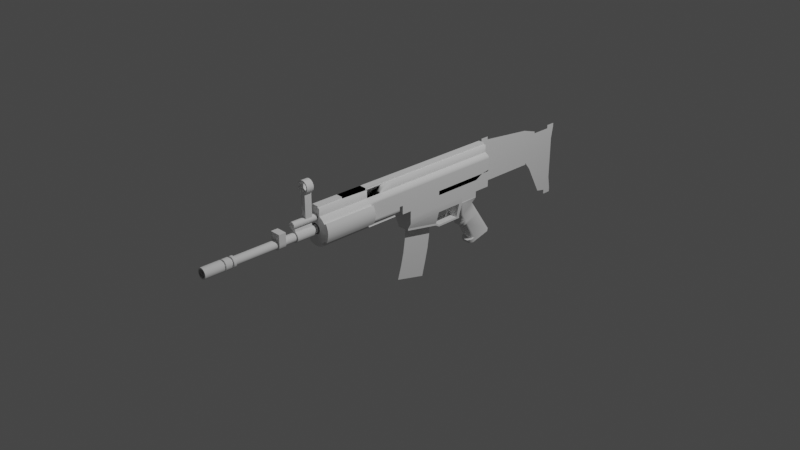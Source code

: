 # Source: FNScar-l.blend  (saved by Blender 2.81.16; exported with 4.5.12 LTS)
import bpy
from mathutils import Matrix  # noqa: F401  (used for matrix-valued properties, if any)

bpy.ops.wm.read_factory_settings(use_empty=True)
scene = bpy.context.scene
scene.name = 'Scene'

# ---- collections
col_collection = bpy.data.collections.new('Collection'); scene.collection.children.link(col_collection)

# ---- node groups
ng_auto_smooth = bpy.data.node_groups.new('Auto Smooth', 'GeometryNodeTree')
_s = ng_auto_smooth.interface.new_socket(name='Geometry', in_out='OUTPUT', socket_type='NodeSocketGeometry')
_s = ng_auto_smooth.interface.new_socket(name='Geometry', in_out='INPUT', socket_type='NodeSocketGeometry')
_s = ng_auto_smooth.interface.new_socket(name='Angle', in_out='INPUT', socket_type='NodeSocketFloat')
_s.subtype = 'ANGLE'
_s.min_value = 0.0
_s.max_value = 3.142
ng_auto_smooth.is_modifier = True
_N = ng_auto_smooth.nodes; _L = ng_auto_smooth.links
n0 = _N.new('NodeGroupOutput'); n0.name = 'Group Output'; n0.location = (480, -100)
n1 = _N.new('NodeGroupInput'); n1.name = 'Group Input'; n1.location = (-420, -300)
n2 = _N.new('NodeGroupInput'); n2.name = 'Group Input.001'; n2.location = (-60, -100)
n3 = _N.new('GeometryNodeSetShadeSmooth'); n3.name = 'Set Shade Smooth'; n3.location = (120, -100)
n3.domain = 'EDGE'
n4 = _N.new('GeometryNodeSetShadeSmooth'); n4.name = 'Set Shade Smooth.001'; n4.location = (300, -100)
n5 = _N.new('GeometryNodeInputMeshEdgeAngle'); n5.name = 'Edge Angle'; n5.location = (-420, -220)
n6 = _N.new('GeometryNodeInputEdgeSmooth'); n6.name = 'Is Edge Smooth'; n6.location = (-60, -160)
n7 = _N.new('GeometryNodeInputShadeSmooth'); n7.name = 'Is Face Smooth'; n7.location = (-240, -340)
n8 = _N.new('FunctionNodeBooleanMath'); n8.name = 'Boolean Math'; n8.location = (-60, -220)
n9 = _N.new('FunctionNodeCompare'); n9.name = 'Compare'; n9.location = (-240, -180)
n9.operation = 'LESS_EQUAL'
_L.new(n5.outputs[0], n9.inputs[0])
_L.new(n4.outputs[0], n0.inputs[0])
_L.new(n1.outputs[1], n9.inputs[1])
_L.new(n9.outputs[0], n8.inputs[0])
_L.new(n7.outputs[0], n8.inputs[1])
_L.new(n2.outputs[0], n3.inputs[0])
_L.new(n6.outputs[0], n3.inputs[1])
_L.new(n3.outputs[0], n4.inputs[0])
_L.new(n8.outputs[0], n3.inputs[2])
n0.is_active_output = True

# ---- world
world_world = bpy.data.worlds.new('World'); scene.world = world_world
world_world.use_nodes = True; world_world.node_tree.nodes.clear()
_N = world_world.node_tree.nodes; _L = world_world.node_tree.links
n0 = _N.new('ShaderNodeOutputWorld'); n0.name = 'World Output'; n0.location = (300, 300)
n1 = _N.new('ShaderNodeBackground'); n1.name = 'Background'; n1.location = (10, 300)
n1.inputs[0].default_value = (0.05088, 0.05088, 0.05088, 1.0)
_L.new(n1.outputs[0], n0.inputs[0])
n0.is_active_output = True
world_world.color = (0.05088, 0.05088, 0.05088)
world_world.use_sun_shadow = False
world_world.sun_shadow_jitter_overblur = 0.0

# ---- cameras
cam_camera = bpy.data.cameras.new('Camera')
cam_camera.clip_end = 100.0
cam_camera.ortho_scale = 7.314

# ---- lights
light_light = bpy.data.lights.new('Light', 'POINT')
light_light.transmission_factor = 0.0
light_light.energy = 1000.0
light_light.shadow_soft_size = 0.1
light_light.shadow_maximum_resolution = 0.006
light_light.use_absolute_resolution = True

# ---- meshes
me_plane = bpy.data.meshes.new('Plane')
me_plane.from_pydata([(-0.2043, -1.08, 9.093e-08), (-0.5061, 1.198, -3.729e-08), (-0.1043, -0.09571, 8.338e-08), (-0.2043, 0.05612, 9.093e-08), (-0.02186, 1.198, 7.715e-08), (-0.2043, 1.013, 9.093e-08), (-0.2043, 0.4588, 9.093e-08), (-0.2043, 0.7619, 9.093e-08), (-0.2043, 0.8031, 9.093e-08), (-0.1043, -0.1453, 8.338e-08), (-0.0783, -1.08, 8.141e-08), (-0.0783, -0.4839, 8.141e-08), (-0.3472, -0.4839, 0.1104), (-0.2152, -1.139, 1.426e-08), (-0.2152, -1.083, 1.426e-08), (-0.2001, -1.139, 1.246e-08), (-0.3209, -1.139, 2.687e-08), (-0.2152, -1.339, 1.426e-08), (-0.2001, -1.339, 1.246e-08), (-0.3058, -1.478, 2.507e-08), (-0.2152, -1.478, 1.426e-08), (-0.2012, -1.478, 1.26e-08), (-0.3058, -1.556, 2.507e-08), (-0.2152, -1.556, 1.426e-08), (-0.2012, -1.556, 1.26e-08), (-0.3058, -2.031, 2.507e-08), (-0.2152, -2.031, 1.426e-08), (-0.2022, -2.031, 1.272e-08), (-0.3058, -2.057, 2.507e-08), (-0.2152, -2.057, 1.426e-08), (-0.3188, -2.057, 2.661e-08), (-0.2022, -2.057, 1.272e-08), (-0.3058, -2.078, 2.507e-08), (-0.2152, -2.078, 1.426e-08), (-0.3188, -2.078, 2.661e-08), (-0.2022, -2.078, 1.272e-08), (-0.3058, -2.142, 2.507e-08), (-0.2152, -2.142, 1.426e-08), (-0.2022, -2.142, 1.272e-08), (-0.3058, -2.158, 2.507e-08), (-0.2152, -2.158, 1.426e-08), (-0.2022, -2.158, 1.272e-08), (-0.3188, -2.245, 2.661e-08), (-0.2022, -2.245, 1.272e-08), (-0.3058, -2.366, 2.507e-08), (-0.2152, -2.366, 1.426e-08), (-0.3188, -2.366, 2.661e-08), (-0.2022, -2.366, 1.272e-08), (-0.3777, -1.478, 3.111e-08), (-0.3777, -1.556, 3.111e-08), (-0.2001, -1.217, 1.246e-08), (-0.3482, -1.139, 2.893e-08), (-0.3482, -1.339, 2.893e-08), (-0.3482, -1.084, 2.893e-08), (-0.3482, -1.362, 2.893e-08), (-0.5061, 1.291, -3.729e-08), (-0.02186, 1.291, 7.715e-08), (-0.5387, 1.198, -3.483e-08), (-0.5387, 1.291, -3.483e-08), (-0.2043, 1.198, 9.093e-08), (-0.3824, 2.07, -4.663e-08), (-0.02186, 1.936, 7.715e-08), (-0.2257, 1.198, 2.899e-08), (-0.2257, 1.291, 2.899e-08), (-0.2213, 1.99, 2.866e-08), (-0.2213, 2.038, 2.866e-08), (-0.439, 1.896, -4.235e-08), (-0.03987, 1.198, 7.289e-08), (-0.03987, 1.291, 7.289e-08), (-0.03949, 1.94, 7.286e-08), (0.05168, 2.01, 6.598e-08), (-0.4704, 1.198, -2.885e-08), (-0.4704, 1.291, -2.885e-08), (-0.3619, 2.066, -3.704e-08), (-0.4113, 1.908, -3.331e-08), (-0.2213, 2.288, 2.866e-08), (0.3968, 2.288, 3.992e-08), (-0.3619, 2.288, -3.704e-08), (0.3744, 2.18, 4.161e-08), (-0.2213, 2.18, 2.866e-08), (-0.3619, 2.18, -3.704e-08), (-0.3619, 2.388, -3.704e-08), (0.3968, 2.388, 3.992e-08), (-0.2213, 2.364, 2.866e-08), (-0.4019, 2.288, -3.402e-08), (-0.4019, 2.388, -3.402e-08), (0.4468, 2.288, 3.615e-08), (0.4468, 2.388, 3.615e-08), (-0.08149, 1.198, 6.306e-08), (-0.08149, 1.291, 6.306e-08), (-0.08023, 1.952, 6.296e-08), (-0.009475, 2.016, 5.762e-08), (0.2584, 2.288, 3.74e-08), (0.241, 2.18, 3.871e-08), (0.2584, 2.364, 3.74e-08), (0.2343, 0.8347, 0.0), (0.5371, 1.303, 0.0), (0.6066, 1.041, 0.0), (0.4909, 1.271, 0.0), (0.5665, 1.019, 0.0), (0.1896, 1.068, 0.0), (0.3045, 0.8737, 0.0), (0.3648, 0.9071, 0.0), (0.2589, 1.115, 0.0), (0.2284, 1.094, 0.0), (0.5677, 1.016, 0.0733), (0.6087, 1.039, 0.0733), (0.1376, 0.08513, 6.511e-08), (0.2036, 0.4348, 6.013e-08), (0.2645, 0.08011, 5.553e-08), (0.3305, 0.4298, 5.055e-08), (0.4102, 0.06001, 4.453e-08), (0.4762, 0.4097, 3.955e-08), (0.5559, 0.02734, 3.353e-08), (0.6219, 0.3771, 2.854e-08), (0.7029, -0.01537, 2.243e-08), (0.789, 0.3356, 1.593e-08), (0.0411, 0.6039, 7.24e-08), (0.0411, 0.7128, 7.24e-08), (0.07337, 0.6554, 6.996e-08), (0.07337, 0.7067, 6.996e-08), (0.1187, 0.6862, 6.653e-08), (0.1187, 0.7107, 6.653e-08), (0.1658, 0.6806, 6.298e-08), (0.1658, 0.7025, 6.298e-08), (0.2023, 0.6619, 6.023e-08), (0.2027, 0.681, 6.019e-08), (-0.2186, -1.139, 0.01734), (-0.2186, -1.083, 0.01734), (-0.2047, -1.139, 0.02313), (-0.2186, -1.339, 0.01734), (-0.2047, -1.339, 0.02313), (-0.2186, -1.478, 0.01734), (-0.2057, -1.478, 0.02269), (-0.2186, -1.556, 0.01734), (-0.2057, -1.556, 0.02269), (-0.2186, -2.031, 0.01734), (-0.2067, -2.031, 0.0223), (-0.2186, -2.057, 0.01734), (-0.2067, -2.057, 0.0223), (-0.2186, -2.078, 0.01734), (-0.2067, -2.078, 0.0223), (-0.2186, -2.142, 0.01734), (-0.2067, -2.142, 0.0223), (-0.2186, -2.158, 0.01734), (-0.2067, -2.158, 0.0223), (-0.2067, -2.245, 0.0223), (-0.2186, -2.366, 0.01734), (-0.2067, -2.366, 0.0223), (-0.2047, -1.217, 0.02313), (-0.2284, -1.139, 0.03204), (-0.2284, -1.083, 0.03204), (-0.2178, -1.139, 0.04273), (-0.2284, -1.339, 0.03204), (-0.2178, -1.339, 0.04273), (-0.2284, -1.478, 0.03204), (-0.2186, -1.478, 0.04193), (-0.2284, -1.556, 0.03204), (-0.2186, -1.556, 0.04193), (-0.2284, -2.031, 0.03204), (-0.2193, -2.031, 0.04121), (-0.2284, -2.057, 0.03204), (-0.2193, -2.057, 0.04121), (-0.2284, -2.078, 0.03204), (-0.2193, -2.078, 0.04121), (-0.2284, -2.142, 0.03204), (-0.2193, -2.142, 0.04121), (-0.2284, -2.158, 0.03204), (-0.2193, -2.158, 0.04121), (-0.2193, -2.245, 0.04121), (-0.2284, -2.366, 0.03204), (-0.2193, -2.366, 0.04121), (-0.2178, -1.217, 0.04273), (-0.2432, -1.139, 0.04187), (-0.2432, -1.083, 0.04187), (-0.2374, -1.139, 0.05583), (-0.2432, -1.339, 0.04187), (-0.2374, -1.339, 0.05583), (-0.2432, -1.478, 0.04187), (-0.2378, -1.478, 0.05479), (-0.2432, -1.556, 0.04187), (-0.2378, -1.556, 0.05479), (-0.2432, -2.031, 0.04187), (-0.2382, -2.031, 0.05384), (-0.2432, -2.057, 0.04187), (-0.2382, -2.057, 0.05384), (-0.2432, -2.078, 0.04187), (-0.2382, -2.078, 0.05384), (-0.2432, -2.142, 0.04187), (-0.2382, -2.142, 0.05384), (-0.2432, -2.158, 0.04187), (-0.2382, -2.158, 0.05384), (-0.2382, -2.245, 0.05384), (-0.2432, -2.366, 0.04187), (-0.2382, -2.366, 0.05384), (-0.2374, -1.217, 0.05583), (-0.2605, -1.139, 0.04532), (-0.2605, -1.083, 0.04532), (-0.2605, -1.139, 0.06043), (-0.2605, -1.339, 0.04532), (-0.2605, -1.339, 0.06043), (-0.2605, -1.478, 0.04532), (-0.2605, -1.478, 0.0593), (-0.2605, -1.556, 0.04532), (-0.2605, -1.556, 0.0593), (-0.2605, -2.031, 0.04532), (-0.2605, -2.031, 0.05828), (-0.2605, -2.057, 0.04532), (-0.2605, -2.057, 0.05828), (-0.2605, -2.078, 0.04532), (-0.2605, -2.078, 0.05828), (-0.2605, -2.142, 0.04532), (-0.2605, -2.142, 0.05828), (-0.2605, -2.158, 0.04532), (-0.2605, -2.158, 0.05828), (-0.2605, -2.245, 0.05828), (-0.2605, -2.366, 0.04532), (-0.2605, -2.366, 0.05828), (-0.2605, -1.217, 0.06043), (-0.2778, -1.139, 0.04187), (-0.2778, -1.083, 0.04187), (-0.2836, -1.139, 0.05583), (-0.2778, -1.339, 0.04187), (-0.2836, -1.339, 0.05583), (-0.2778, -1.478, 0.04187), (-0.2802, -1.478, 0.0593), (-0.2778, -1.556, 0.04187), (-0.2802, -1.556, 0.0593), (-0.2778, -2.031, 0.04187), (-0.2828, -2.031, 0.05384), (-0.2778, -2.057, 0.04187), (-0.2828, -2.057, 0.05384), (-0.2778, -2.078, 0.04187), (-0.2828, -2.078, 0.05384), (-0.2778, -2.142, 0.04187), (-0.2828, -2.142, 0.05384), (-0.2778, -2.158, 0.04187), (-0.2828, -2.158, 0.05384), (-0.2828, -2.245, 0.05384), (-0.2778, -2.366, 0.04187), (-0.2828, -2.366, 0.05384), (-0.2836, -1.217, 0.05583), (-0.2925, -1.139, 0.03204), (-0.2925, -1.083, 0.03204), (-0.3032, -1.139, 0.04273), (-0.2925, -1.339, 0.03204), (-0.3032, -1.339, 0.04273), (-0.2925, -1.478, 0.03204), (-0.3024, -1.478, 0.04193), (-0.2925, -1.556, 0.03204), (-0.3024, -1.556, 0.04193), (-0.2925, -2.031, 0.03204), (-0.3017, -2.031, 0.04121), (-0.2925, -2.057, 0.03204), (-0.3017, -2.057, 0.04121), (-0.2925, -2.078, 0.03204), (-0.3017, -2.078, 0.04121), (-0.2925, -2.142, 0.03204), (-0.3017, -2.142, 0.04121), (-0.2925, -2.158, 0.03204), (-0.3017, -2.158, 0.04121), (-0.3017, -2.245, 0.04121), (-0.2925, -2.366, 0.03204), (-0.3017, -2.366, 0.04121), (-0.3032, -1.217, 0.04273), (-0.3024, -1.139, 0.01734), (-0.3024, -1.083, 0.01734), (-0.3163, -1.139, 0.02313), (-0.3024, -1.339, 0.01734), (-0.3163, -1.339, 0.02313), (-0.3024, -1.478, 0.01734), (-0.3153, -1.478, 0.02269), (-0.3024, -1.556, 0.01734), (-0.3153, -1.556, 0.02269), (-0.3024, -2.031, 0.01734), (-0.3143, -2.031, 0.0223), (-0.3024, -2.057, 0.01734), (-0.3143, -2.057, 0.0223), (-0.3024, -2.078, 0.01734), (-0.3143, -2.078, 0.0223), (-0.3024, -2.142, 0.01734), (-0.3143, -2.142, 0.0223), (-0.3024, -2.158, 0.01734), (-0.3143, -2.158, 0.0223), (-0.3143, -2.245, 0.0223), (-0.3024, -2.366, 0.01734), (-0.3143, -2.366, 0.0223), (-0.3163, -1.217, 0.02313), (-0.3058, -1.139, -1.49e-08), (-0.3058, -1.083, -7.451e-09), (-0.3058, -1.339, -1.49e-08), (-0.3209, -1.339, -7.451e-09), (-0.3198, -1.478, 0.0), (-0.3198, -1.556, 1.49e-08), (-0.3188, -2.031, -2.98e-08), (-0.3188, -2.142, -2.235e-08), (-0.3188, -2.158, -2.235e-08), (-0.3777, -1.478, 0.0593), (-0.3777, -1.556, 0.0593), (-0.3777, -1.556, 0.01482), (-0.3777, -1.556, 0.02965), (-0.3777, -1.478, 0.01482), (-0.3777, -1.478, 0.02965), (-0.3511, -1.139, 0.01419), (-0.3511, -1.339, 0.01419), (-0.3511, -1.217, 0.01419), (-0.3511, -1.084, 0.01419), (-0.3511, -1.362, 0.01419), (-0.3591, -1.139, 0.02622), (-0.3591, -1.339, 0.02622), (-0.3591, -1.217, 0.02622), (-0.3591, -1.084, 0.02622), (-0.3591, -1.362, 0.02622), (-0.3711, -1.139, 0.03426), (-0.3711, -1.339, 0.03426), (-0.3711, -1.217, 0.03426), (-0.3711, -1.084, 0.03426), (-0.3711, -1.362, 0.03426), (-0.3853, -1.139, 0.03708), (-0.3853, -1.339, 0.03708), (-0.3853, -1.217, 0.03708), (-0.3853, -1.084, 0.03708), (-0.3853, -1.362, 0.03708), (-0.3995, -1.139, 0.03426), (-0.3995, -1.339, 0.03426), (-0.3995, -1.217, 0.03426), (-0.3995, -1.084, 0.03426), (-0.3995, -1.362, 0.03426), (-0.3853, -1.362, -4.47e-08), (-0.4115, -1.139, 0.02622), (-0.4115, -1.339, 0.02622), (-0.4115, -1.217, 0.02622), (-0.4115, -1.084, 0.02622), (-0.4115, -1.362, 0.02622), (-0.4196, -1.139, 0.01419), (-0.4196, -1.339, 0.01419), (-0.4196, -1.217, 0.01419), (-0.4196, -1.084, 0.01419), (-0.4196, -1.362, 0.01419), (-0.4224, -1.139, -2.98e-08), (-0.4224, -1.339, -8.941e-08), (-0.4224, -1.217, -2.98e-08), (-0.4224, -1.084, -2.98e-08), (-0.4224, -1.362, -8.941e-08), (-0.4865, -1.139, 0.02622), (-0.4865, -1.217, 0.02622), (-0.4865, -1.139, 0.0), (-0.4865, -1.217, 0.0), (-0.4865, -1.139, 0.01311), (-0.4865, -1.217, 0.01311), (-0.5653, -1.139, 0.02622), (-0.5653, -1.139, 0.01311), (-0.5653, -1.217, 0.02622), (-0.5653, -1.139, 0.0), (-0.5653, -1.217, 0.0), (-0.5653, -1.217, 0.01311), (-0.663, -1.139, 5.269e-08), (-0.663, -1.139, 0.02622), (-0.663, -1.139, 0.01311), (-0.663, -1.217, 0.02622), (-0.663, -1.217, 0.0), (-0.663, -1.217, 0.01311), (-0.6681, -1.139, 0.02597), (-0.6681, -1.217, 0.02597), (-0.6828, -1.139, 0.04798), (-0.6828, -1.217, 0.04798), (-0.7049, -1.139, 0.06269), (-0.7049, -1.217, 0.06269), (-0.7308, -1.139, 0.06786), (-0.7308, -1.217, 0.06786), (-0.7568, -1.139, 0.06269), (-0.7568, -1.217, 0.06269), (-0.7788, -1.139, 0.04798), (-0.7788, -1.217, 0.04798), (-0.7935, -1.139, 0.02597), (-0.7935, -1.217, 0.02597), (-0.7987, -1.139, -1.49e-07), (-0.7987, -1.217, -1.49e-07), (-0.6655, -1.139, 0.01298), (-0.6655, -1.217, 0.01298), (-0.6765, -1.217, 5.372e-08), (-0.6765, -1.139, 5.372e-08), (-0.6807, -1.217, 0.02077), (-0.6807, -1.139, 0.02077), (-0.6924, -1.217, 0.03839), (-0.6924, -1.139, 0.03839), (-0.71, -1.217, 0.05015), (-0.71, -1.139, 0.05015), (-0.7308, -1.217, 0.05428), (-0.7308, -1.139, 0.05428), (-0.7516, -1.217, 0.05015), (-0.7516, -1.139, 0.05015), (-0.7692, -1.217, 0.03839), (-0.7692, -1.139, 0.03839), (-0.781, -1.217, 0.02077), (-0.781, -1.139, 0.02077), (-0.7851, -1.217, -1.073e-07), (-0.7851, -1.139, -1.073e-07), (-0.6786, -1.217, 0.01039), (-0.6786, -1.139, 0.01039), (-0.2054, -1.08, 0.01095), (-0.0818, -1.08, 0.03554), (-0.0818, -0.4839, 0.03554), (-0.2086, -1.08, 0.02149), (-0.291, -0.4839, 0.1531), (-0.09216, -1.08, 0.06972), (-0.09216, -0.4839, 0.06972), (-0.2138, -1.08, 0.03119), (-0.4048, -0.4839, 0.05976), (-0.109, -1.08, 0.1012), (-0.109, -0.4839, 0.1012), (-0.2208, -1.08, 0.0397), (-0.2293, -1.08, 0.04669), (-0.1737, -0.4839, 0.1298), (-0.1593, -1.08, 0.1515), (-0.1593, -0.4839, 0.1515), (-0.239, -1.08, 0.05187), (-0.1908, -1.08, 0.1683), (-0.1908, -0.4839, 0.1683), (-0.2495, -1.08, 0.05507), (-0.2249, -1.08, 0.1787), (-0.2249, -0.4839, 0.1787), (-0.2605, -1.08, 0.05615), (-0.3709, -0.4839, 0.1104), (-0.2605, -1.08, 0.1822), (-0.2605, -0.4839, 0.1822), (-0.2714, -1.08, 0.05507), (-0.291, -1.08, 0.1531), (-0.296, -1.08, 0.1787), (-0.296, -0.4839, 0.1787), (-0.282, -1.08, 0.05187), (-0.3903, -0.4839, 0.08675), (-0.3302, -1.08, 0.1683), (-0.3302, -0.4839, 0.1683), (-0.2917, -1.08, 0.04669), (-0.3472, -1.08, 0.1298), (-0.3617, -1.08, 0.1515), (-0.3617, -0.4839, 0.1515), (-0.3002, -1.08, 0.0397), (-0.3202, -0.4839, 0.1443), (-0.3072, -1.08, 0.03119), (-0.2007, -0.4839, 0.1443), (-0.4876, -0.1453, 0.03769), (-0.4876, -1.08, 0.03769), (-0.3124, -1.08, 0.02149), (-0.4876, -1.08, 0.05976), (-0.4876, -0.1453, 0.05976), (-0.3156, -1.08, 0.01095), (-0.4136, -1.08, 0.03046), (-0.4876, -0.09571, 0.05976), (-0.4876, -0.4839, 0.05976), (-0.3166, -1.08, -4.843e-08), (-0.1307, -0.4839, 0.08675), (-0.0783, -0.1453, 8.141e-08), (-0.0818, -0.1453, 0.03554), (-0.09216, -0.1453, 0.06972), (-0.109, -0.1453, 0.1012), (-0.1073, -0.09571, 0.03046), (-0.1073, -0.1453, 0.03046), (-0.1162, -0.09571, 0.05976), (-0.1162, -0.1453, 0.05976), (-0.1307, -0.09571, 0.08675), (-0.1307, -0.1453, 0.08675), (-0.1501, -0.09571, 0.1104), (-0.1501, -0.1453, 0.1104), (-0.1737, -0.09571, 0.1104), (-0.1737, -0.1453, 0.1104), (-0.5061, 1.198, 0.0), (-0.2007, -0.09571, 0.1104), (-0.2007, -0.1453, 0.1104), (-0.5061, 1.198, 0.03769), (-0.23, -0.09571, 0.1104), (-0.23, -0.1453, 0.1104), (-0.4876, 1.198, 0.03769), (-0.2605, -0.09571, 0.1104), (-0.2605, -0.1453, 0.1104), (-0.4048, 1.198, 0.05976), (-0.291, -0.09571, 0.1104), (-0.291, -0.1453, 0.1104), (-0.3903, 1.198, 0.08675), (-0.3202, -0.09571, 0.1104), (-0.3202, -0.1453, 0.1104), (-0.3709, 1.198, 0.1104), (-0.3472, -0.09571, 0.1104), (-0.3472, -0.1453, 0.1104), (-0.3472, 1.198, 0.1104), (-0.3709, -0.09571, 0.1104), (-0.3709, -0.1453, 0.1104), (-0.3202, 1.198, 0.1104), (-0.3903, -0.09571, 0.08675), (-0.3903, -0.1453, 0.08675), (-0.291, 1.198, 0.1104), (-0.4048, -0.09571, 0.05976), (-0.4048, -0.1453, 0.05976), (-0.2605, 1.198, 0.1104), (-0.23, 1.198, 0.1104), (-0.4876, 1.198, 0.05976), (-0.1043, -1.08, 8.338e-08), (-0.1073, -1.08, 0.03046), (-0.1162, -1.08, 0.05976), (-0.1307, -1.08, 0.08675), (-0.1501, -1.08, 0.1104), (-0.1737, -1.08, 0.1298), (-0.2007, -1.08, 0.1443), (-0.23, -1.08, 0.1531), (-0.2605, -1.08, 0.1561), (-0.1501, -0.4839, 0.1104), (-0.3202, -1.08, 0.1443), (-0.3709, -1.08, 0.1104), (-0.3903, -1.08, 0.08675), (-0.4048, -1.08, 0.05976), (-0.4166, -1.08, -1.863e-08), (-0.2007, -0.4839, 0.1104), (-0.23, -0.4839, 0.1104), (-0.23, -0.4839, 0.1531), (-0.291, -0.4839, 0.1104), (-0.3202, -0.4839, 0.1104), (-0.2605, -0.4839, 0.1104), (-0.2605, -0.4839, 0.1561), (-0.3472, -0.4839, 0.1298), (-0.1737, -0.4839, 0.1104), (-0.4876, -0.09571, 0.03769), (-0.4876, -0.4839, 0.03769), (-0.5061, -0.1453, 0.03769), (-0.5061, -1.08, 0.03769), (-0.5061, -0.09571, 0.03769), (-0.5061, -0.4839, 0.03769), (-0.5061, -0.1453, 0.0), (-0.5061, -1.08, 0.0), (-0.5061, -0.09571, 0.0), (-0.5061, -0.4839, 0.0), (-0.2043, 1.013, 0.0), (-0.2043, 1.198, 0.0), (-0.5061, 0.05612, 0.03769), (-0.1043, 1.198, 0.0), (-0.2007, -0.05434, 0.0), (-0.1043, -0.05434, 0.0), (-0.2043, 0.05612, 0.0), (-0.1043, 0.05612, 0.0), (-0.02186, 1.013, 0.0), (-0.02186, 1.198, 0.0), (-0.02186, 0.05612, 0.0), (-0.2043, 0.8031, 0.0), (-0.4876, 0.05612, 0.03769), (-0.5061, 0.05612, 0.0), (0.0411, 0.8031, 0.0), (0.0411, 1.013, 0.0), (0.0411, 0.05612, 0.0), (-0.2043, 0.4588, 0.0), (-0.3903, 0.05612, 0.08675), (-0.4048, 0.05612, 0.05976), (0.0411, 0.4588, 0.0), (-0.2043, 0.7619, 0.0), (-0.3709, 0.05612, 0.1104), (-0.4876, 0.05612, 0.05976), (0.0411, 0.7619, 0.0), (0.2122, 0.7619, 0.0), (0.108, 0.05612, 0.0), (0.184, 0.4588, 0.0), (0.1301, 0.05612, 0.0), (0.2061, 0.4588, 0.0), (0.2122, 0.8031, 0.0), (0.2343, 0.7619, 0.0), (0.2343, 0.8031, 0.0), (0.2343, 0.502, 0.0), (0.2122, 0.502, 0.0), (0.0511, 1.013, 0.0), (0.1089, 1.013, 0.0), (0.2343, 0.8131, 0.0), (-0.2007, 1.013, 0.1104), (-0.2007, 1.198, 0.1104), (-0.1043, 1.013, 0.1104), (-0.1043, 1.198, 0.1104), (-0.2007, -0.05434, 0.1104), (-0.1043, -0.05434, 0.1104), (-0.2007, 0.05612, 0.1104), (-0.1043, 0.05612, 0.1104), (-0.02186, 1.013, 0.1104), (-0.02186, 1.198, 0.1104), (-0.02186, 0.05612, 0.1104), (-0.2007, 0.8031, 0.1104), (-0.1043, 0.8031, 0.1104), (-0.02186, 0.8031, 0.1104), (0.0411, 0.8031, 0.1104), (0.0411, 1.013, 0.1104), (0.0411, 0.05612, 0.1104), (-0.2007, 0.4588, 0.1104), (-0.1043, 0.4588, 0.1104), (-0.02186, 0.4588, 0.1104), (0.0411, 0.4588, 0.1104), (-0.2007, 0.7619, 0.1104), (-0.1043, 0.7619, 0.1104), (-0.02186, 0.7619, 0.1104), (0.0411, 0.7619, 0.1104), (0.2122, 0.7619, 0.0733), (0.108, 0.05612, 0.0733), (0.184, 0.4588, 0.0733), (0.1301, 0.05612, 0.0733), (0.2061, 0.4588, 0.0733), (0.2122, 0.8031, 0.0733), (0.2343, 0.7619, 0.0733), (0.2343, 0.8031, 0.0733), (0.2343, 0.502, 0.0733), (0.2122, 0.502, 0.0733), (0.0511, 1.013, 0.1104), (0.0511, 0.8131, 0.1104), (0.1089, 1.013, 0.04108), (0.2343, 0.8131, 0.0733), (-0.23, 0.05612, 0.1104), (-0.291, 0.05612, 0.1104), (-0.2605, 0.05612, 0.1104), (-0.3472, 0.05612, 0.1104), (-0.3202, 0.05612, 0.1104), (-0.4876, 0.4588, 0.05976), (-0.3709, 0.4588, 0.1104), (-0.4048, 0.4588, 0.05976), (-0.4876, 0.4588, 0.03769), (-0.23, 0.4588, 0.1104), (-0.291, 0.4588, 0.1104), (-0.3472, 0.4588, 0.1104), (-0.3903, 0.4588, 0.08675), (-0.5061, 0.4588, 0.0), (-0.5061, 0.4588, 0.03769), (-0.2605, 0.4588, 0.1104), (-0.3202, 0.4588, 0.1104), (-0.4876, 0.7619, 0.05976), (-0.3709, 0.7619, 0.1104), (-0.4048, 0.7619, 0.05976), (-0.4876, 0.7619, 0.03769), (-0.23, 0.7619, 0.1104), (-0.291, 0.7619, 0.1104), (-0.3472, 0.7619, 0.1104), (-0.3903, 0.7619, 0.08675), (-0.5061, 0.7619, 0.0), (-0.5061, 0.7619, 0.03769), (-0.2605, 0.7619, 0.1104), (-0.3202, 0.7619, 0.1104), (-0.4876, 0.8031, 0.05976), (-0.3709, 0.8031, 0.1104), (-0.4048, 0.8031, 0.05976), (-0.4876, 0.8031, 0.03769), (-0.23, 0.8031, 0.1104), (-0.291, 0.8031, 0.1104), (-0.3472, 0.8031, 0.1104), (-0.3903, 0.8031, 0.08675), (-0.5061, 0.8031, 0.0), (-0.5061, 0.8031, 0.03769), (-0.2605, 0.8031, 0.1104), (-0.3202, 0.8031, 0.1104), (-0.4876, 1.013, 0.05976), (-0.3709, 1.013, 0.1104), (-0.4048, 1.013, 0.05976), (-0.4876, 1.013, 0.03769), (-0.23, 1.013, 0.1104), (-0.291, 1.013, 0.1104), (-0.3472, 1.013, 0.1104), (-0.3903, 1.013, 0.08675), (-0.5061, 1.013, 0.0), (-0.5061, 1.013, 0.03769), (-0.2605, 1.013, 0.1104), (-0.3202, 1.013, 0.1104), (-0.3903, -0.05434, 0.08675), (-0.5061, -0.05434, 0.0), (-0.5061, -0.05434, 0.03769), (-0.2605, -0.05434, 0.1104), (-0.3202, -0.05434, 0.1104), (-0.4876, -0.05434, 0.05976), (-0.3709, -0.05434, 0.1104), (-0.4048, -0.05434, 0.05976), (-0.4876, -0.05434, 0.03769), (-0.23, -0.05434, 0.1104), (-0.291, -0.05434, 0.1104), (-0.3472, -0.05434, 0.1104), (-0.2007, -0.09571, 0.0), (0.2343, 0.8347, 0.0733), (0.1896, 1.068, 0.04108), (0.5665, 1.019, 0.04108), (0.6066, 1.041, 0.04108), (0.5371, 1.303, 0.04108), (0.4909, 1.271, 0.04108), (0.3648, 0.9071, 0.04108), (0.2284, 1.094, 0.04108), (0.3045, 0.8737, 0.04108), (0.2589, 1.115, 0.04108), (0.6189, 1.001, 0.04108), (0.5787, 0.9789, 0.04108), (0.5965, 1.079, 0.0), (0.5965, 1.079, 0.0733), (0.5555, 1.056, 0.0733), (0.2877, 0.902, 0.0733), (0.3493, 0.9374, 0.0733), (0.3518, 0.8845, 0.0733), (0.216, 0.8608, 0.0733), (0.5486, 1.259, 0.0), (0.5486, 1.259, 0.0733), (0.5034, 1.23, 0.0733), (0.2087, 1.035, 0.0733), (0.2765, 1.08, 0.0733), (0.2426, 1.058, 0.0733), (0.1297, 0.9835, 0.0733), (0.6189, 1.001, 0.0), (0.5787, 0.9789, 0.0), (0.3688, 0.8783, 0.0), (0.3447, 0.8589, 0.0), (0.3447, 0.8589, 0.04108), (0.3688, 0.8783, 0.04108), (0.3609, 0.8691, 0.05944), (0.3185, 0.9197, 0.0733), (0.0411, 1.013, 0.0), (0.0411, 1.013, 0.1104), (0.0411, 0.8131, 0.1104), (0.2343, 0.8031, 0.0), (0.0511, 0.8031, 0.1104), (0.2343, 0.8031, 0.0733), (0.0411, 0.8031, 0.1104), (0.0411, 0.8031, 0.0)], [(532, 59), (552, 7), (531, 5), (6, 548), (8, 542), (3, 537)], [(348, 346, 353, 351), (1, 55, 58, 57), (68, 67, 4, 56), (73, 74, 64, 65), (89, 90, 64, 63), (72, 71, 62, 63), (56, 61, 69, 68), (74, 66, 55, 72), (89, 88, 67, 68), (91, 65, 64, 90), (64, 74, 72, 63), (55, 1, 71, 72), (60, 66, 74, 73), (93, 78, 76, 92), (80, 79, 75, 77), (73, 65, 79, 80), (91, 70, 78, 93), (92, 76, 82, 94), (77, 75, 83, 81), (77, 81, 85, 84), (82, 76, 86, 87), (75, 92, 94, 83), (65, 91, 93, 79), (79, 93, 92, 75), (70, 91, 90, 69), (63, 62, 88, 89), (68, 69, 90, 89), (108, 107, 109, 110), (110, 109, 111, 112), (112, 111, 113, 114), (114, 113, 115, 116), (118, 117, 119, 120), (120, 119, 121, 122), (122, 121, 123, 124), (124, 123, 125, 126), (18, 131, 130, 17), (21, 133, 135, 24), (50, 149, 131, 18), (17, 130, 132, 20), (47, 148, 147, 45), (40, 144, 145, 41), (38, 143, 142, 37), (14, 128, 127, 13), (33, 140, 141, 35), (37, 142, 144, 40), (43, 146, 148, 47), (31, 139, 138, 29), (41, 145, 146, 43), (29, 138, 140, 33), (20, 132, 133, 21), (26, 136, 138, 29), (35, 141, 143, 38), (13, 127, 129, 15), (27, 137, 139, 31), (15, 129, 149, 50), (23, 134, 136, 26), (24, 135, 134, 23), (137, 160, 162, 139), (130, 153, 155, 132), (148, 171, 170, 147), (140, 163, 164, 141), (132, 155, 156, 133), (146, 169, 171, 148), (138, 161, 163, 140), (135, 158, 157, 134), (149, 172, 154, 131), (143, 166, 165, 142), (133, 156, 158, 135), (128, 151, 150, 127), (141, 164, 166, 143), (134, 157, 159, 136), (127, 150, 152, 129), (144, 167, 168, 145), (139, 162, 161, 138), (131, 154, 153, 130), (142, 165, 167, 144), (136, 159, 161, 138), (129, 152, 172, 149), (145, 168, 169, 146), (152, 175, 195, 172), (168, 191, 192, 169), (160, 183, 185, 162), (153, 176, 178, 155), (171, 194, 193, 170), (163, 186, 187, 164), (155, 178, 179, 156), (169, 192, 194, 171), (161, 184, 186, 163), (158, 181, 180, 157), (172, 195, 177, 154), (166, 189, 188, 165), (156, 179, 181, 158), (151, 174, 173, 150), (164, 187, 189, 166), (157, 180, 182, 159), (150, 173, 175, 152), (167, 190, 191, 168), (162, 185, 184, 161), (154, 177, 176, 153), (165, 188, 190, 167), (159, 182, 184, 161), (188, 211, 213, 190), (182, 205, 207, 184), (175, 198, 218, 195), (191, 214, 215, 192), (183, 206, 208, 185), (176, 199, 201, 178), (194, 217, 216, 193), (186, 209, 210, 187), (178, 201, 202, 179), (192, 215, 217, 194), (184, 207, 209, 186), (181, 204, 203, 180), (195, 218, 200, 177), (189, 212, 211, 188), (179, 202, 204, 181), (174, 197, 196, 173), (187, 210, 212, 189), (180, 203, 205, 182), (173, 196, 198, 175), (190, 213, 214, 191), (185, 208, 207, 184), (177, 200, 199, 176), (208, 231, 230, 207), (200, 223, 222, 199), (211, 234, 236, 213), (205, 228, 230, 207), (198, 221, 241, 218), (214, 237, 238, 215), (206, 229, 231, 208), (199, 222, 224, 201), (217, 240, 239, 216), (209, 232, 233, 210), (201, 224, 225, 202), (215, 238, 240, 217), (207, 230, 232, 209), (204, 227, 226, 203), (218, 241, 223, 200), (212, 235, 234, 211), (302, 300, 298, 297), (197, 220, 219, 196), (210, 233, 235, 212), (203, 226, 228, 205), (196, 219, 221, 198), (213, 236, 237, 214), (219, 242, 244, 221), (236, 259, 260, 237), (231, 254, 253, 230), (223, 246, 245, 222), (234, 257, 259, 236), (228, 251, 253, 230), (221, 244, 264, 241), (237, 260, 261, 238), (229, 252, 254, 231), (222, 245, 247, 224), (240, 263, 262, 239), (232, 255, 256, 233), (224, 247, 248, 225), (238, 261, 263, 240), (230, 253, 255, 232), (227, 250, 249, 226), (241, 264, 246, 223), (235, 258, 257, 234), (301, 299, 300, 302), (220, 243, 242, 219), (233, 256, 258, 235), (226, 249, 251, 228), (249, 272, 274, 251), (242, 265, 267, 244), (259, 282, 283, 260), (254, 277, 276, 253), (246, 269, 268, 245), (257, 280, 282, 259), (251, 274, 276, 253), (244, 267, 287, 264), (260, 283, 284, 261), (252, 275, 277, 254), (245, 268, 270, 247), (263, 286, 285, 262), (255, 278, 279, 256), (247, 270, 271, 248), (261, 284, 286, 263), (253, 276, 278, 255), (250, 273, 272, 249), (264, 287, 269, 246), (258, 281, 280, 257), (48, 49, 299, 301), (243, 266, 265, 242), (256, 279, 281, 258), (266, 289, 288, 265), (279, 34, 295, 281), (272, 22, 25, 274), (265, 288, 16, 267), (282, 39, 296, 283), (277, 30, 28, 276), (269, 291, 290, 268), (280, 36, 39, 282), (274, 25, 28, 276), (283, 296, 42, 284), (275, 294, 30, 277), (268, 290, 19, 270), (286, 46, 44, 285), (278, 32, 34, 279), (270, 19, 292, 271), (284, 42, 46, 286), (276, 28, 32, 278), (273, 293, 22, 272), (281, 295, 36, 280), (204, 202, 225, 227), (299, 49, 293, 273), (300, 299, 273, 250), (227, 298, 300, 250), (271, 292, 48, 301), (248, 271, 301, 302), (225, 248, 302, 297), (227, 225, 297, 298), (54, 307, 328), (53, 306, 303, 51), (307, 312, 328), (303, 308, 310, 305), (304, 309, 312, 307), (306, 311, 308, 303), (305, 310, 309, 304), (312, 317, 328), (308, 313, 315, 310), (309, 314, 317, 312), (311, 316, 313, 308), (310, 315, 314, 309), (317, 322, 328), (313, 318, 320, 315), (314, 319, 322, 317), (316, 321, 318, 313), (315, 320, 319, 314), (322, 327, 328), (318, 323, 325, 320), (319, 324, 327, 322), (321, 326, 323, 318), (320, 325, 324, 319), (327, 333, 328), (323, 329, 331, 325), (324, 330, 333, 327), (326, 332, 329, 323), (325, 331, 330, 324), (333, 338, 328), (331, 345, 349, 336), (330, 335, 338, 333), (332, 337, 334, 329), (331, 336, 335, 330), (338, 343, 328), (347, 341, 336, 349), (335, 340, 343, 338), (337, 342, 339, 334), (336, 341, 340, 335), (291, 269, 304, 52), (269, 287, 305, 304), (287, 267, 303, 305), (267, 16, 51, 303), (331, 329, 344, 345), (347, 349, 355, 354), (348, 344, 329, 334), (348, 334, 339, 346), (351, 353, 356, 358), (354, 355, 361, 360), (344, 348, 351, 350), (349, 345, 352, 355), (345, 344, 350, 352), (357, 358, 378, 362), (350, 351, 358, 357), (355, 352, 359, 361), (352, 350, 357, 359), (399, 383, 362, 378), (359, 357, 362, 363), (383, 385, 364, 362), (362, 364, 365, 363), (385, 387, 366, 364), (364, 366, 367, 365), (387, 389, 368, 366), (366, 368, 369, 367), (389, 391, 370, 368), (368, 370, 371, 369), (391, 393, 372, 370), (370, 372, 373, 371), (393, 395, 374, 372), (372, 374, 375, 373), (395, 397, 376, 374), (374, 376, 377, 375), (381, 399, 378, 356), (361, 379, 360), (359, 363, 379, 361), (358, 356, 378), (375, 377, 396, 394), (373, 375, 394, 392), (371, 373, 392, 390), (369, 371, 390, 388), (367, 369, 388, 386), (365, 367, 386, 384), (363, 365, 384, 382), (379, 363, 382, 398), (360, 379, 398, 380), (396, 397, 395, 394), (394, 395, 393, 392), (392, 393, 391, 390), (390, 391, 389, 388), (388, 389, 387, 386), (386, 387, 385, 384), (384, 385, 383, 382), (382, 383, 399, 398), (398, 399, 381, 380), (304, 307, 54, 52), (10, 497, 498, 401), (11, 10, 401, 402), (497, 0, 400, 498), (401, 498, 499, 405), (402, 401, 405, 406), (498, 400, 403, 499), (405, 499, 500, 409), (406, 405, 409, 410), (499, 403, 407, 500), (414, 502, 503, 417), (415, 414, 417, 418), (502, 412, 416, 503), (417, 503, 504, 420), (418, 417, 420, 421), (503, 416, 419, 504), (420, 504, 505, 424), (421, 420, 424, 425), (504, 419, 422, 505), (424, 505, 427, 428), (425, 424, 428, 429), (505, 422, 426, 427), (428, 427, 507, 432), (429, 428, 432, 433), (427, 426, 430, 507), (432, 507, 435, 436), (433, 432, 436, 437), (507, 430, 434, 435), (522, 443, 524, 526), (522, 442, 523, 526), (509, 440, 444, 510), (450, 445, 443, 522), (446, 449, 521, 442), (510, 444, 447, 448), (493, 492, 449, 446), (408, 493, 446, 450), (448, 447, 451, 511), (406, 410, 456, 455), (402, 406, 455, 454), (11, 402, 454, 453), (2, 9, 458, 457), (457, 458, 460, 459), (650, 656, 479, 482), (459, 460, 462, 461), (649, 651, 476, 496), (461, 462, 464, 463), (652, 649, 496, 473), (463, 464, 466, 465), (653, 659, 494, 495), (465, 466, 469, 468), (654, 660, 488, 491), (468, 469, 472, 471), (655, 650, 482, 485), (471, 472, 475, 474), (656, 651, 476, 479), (474, 475, 478, 477), (657, 658, 470, 467), (477, 478, 481, 480), (658, 652, 473, 470), (480, 481, 484, 483), (569, 653, 495, 570), (483, 484, 487, 486), (659, 654, 491, 494), (486, 487, 490, 489), (660, 655, 485, 488), (489, 490, 493, 492), (528, 524, 448, 511), (510, 448, 443, 445), (506, 452, 500, 501), (431, 423, 508, 509), (423, 519, 435, 508), (413, 506, 501, 502), (408, 431, 509, 510), (493, 490, 431, 408), (484, 481, 516, 12), (475, 472, 513, 517), (466, 464, 506, 520), (487, 484, 12, 423), (478, 475, 517, 515), (469, 466, 520, 512), (490, 487, 423, 431), (481, 478, 515, 516), (472, 469, 512, 513), (464, 462, 452, 506), (523, 525, 529, 527), (442, 521, 525, 523), (450, 446, 442, 522), (408, 510, 445, 450), (433, 437, 519, 439), (429, 433, 439, 404), (425, 429, 404, 518), (421, 425, 518, 514), (418, 421, 514, 441), (415, 418, 441, 413), (413, 502, 414, 415), (435, 519, 437, 436), (500, 452, 410, 409), (410, 452, 462, 456), (455, 456, 462, 460), (454, 455, 460, 458), (453, 454, 458, 9), (411, 501, 500, 407), (412, 502, 501, 411), (435, 434, 438, 508), (440, 509, 508, 438), (526, 524, 528, 530), (526, 523, 527, 530), (423, 12, 519), (12, 516, 439, 519), (516, 515, 404, 439), (515, 517, 518, 404), (517, 513, 514, 518), (513, 512, 441, 514), (512, 520, 413, 441), (413, 520, 506), (536, 538, 576, 574), (568, 95, 674, 607), (546, 539, 577, 584), (567, 566, 604, 606), (534, 532, 570, 572), (541, 547, 585, 579), (535, 536, 574, 573), (545, 546, 584, 583), (551, 555, 593, 589), (565, 558, 596, 603), (560, 564, 602, 598), (556, 565, 603, 594), (564, 562, 600, 602), (557, 559, 597, 595), (563, 561, 599, 601), (575, 573, 574, 576), (586, 575, 576, 587), (587, 576, 579, 588), (572, 571, 577, 578), (570, 569, 571, 572), (588, 579, 585, 589), (592, 588, 589, 593), (591, 587, 588, 592), (590, 586, 587, 591), (580, 590, 591, 581), (581, 591, 592, 582), (582, 592, 593, 583), (589, 585, 595, 596), (596, 595, 597, 598), (577, 582, 583, 584), (571, 581, 582, 577), (569, 580, 581, 571), (583, 593, 594, 599), (599, 594, 600, 601), (602, 600, 594, 603), (598, 602, 603, 596), (604, 699, 606), (555, 556, 594, 593), (561, 545, 583, 599), (539, 540, 578, 577), (547, 557, 595, 585), (562, 563, 601, 600), (538, 541, 579, 576), (558, 551, 589, 596), (540, 534, 572, 578), (559, 560, 598, 597), (665, 672, 611, 612), (664, 671, 609, 610), (573, 670, 608, 575), (663, 669, 543, 533), (662, 663, 533, 544), (661, 668, 550, 549), (672, 667, 553, 611), (671, 665, 612, 609), (670, 664, 610, 608), (669, 666, 554, 543), (666, 668, 550, 554), (667, 661, 549, 553), (612, 611, 619, 624), (610, 609, 618, 623), (575, 608, 617, 586), (533, 543, 616, 622), (544, 533, 622, 621), (549, 550, 615, 620), (611, 553, 614, 619), (609, 612, 624, 618), (608, 610, 623, 617), (543, 554, 613, 616), (554, 550, 615, 613), (553, 549, 620, 614), (624, 619, 631, 636), (623, 618, 630, 635), (586, 617, 629, 590), (622, 616, 628, 634), (621, 622, 634, 633), (620, 615, 627, 632), (619, 614, 626, 631), (618, 624, 636, 630), (617, 623, 635, 629), (616, 613, 625, 628), (613, 615, 627, 625), (614, 620, 632, 626), (636, 631, 643, 648), (635, 630, 642, 647), (590, 629, 641, 580), (634, 628, 640, 646), (633, 634, 646, 645), (632, 627, 639, 644), (631, 626, 638, 643), (630, 636, 648, 642), (629, 635, 647, 641), (628, 625, 637, 640), (625, 627, 639, 637), (626, 632, 644, 638), (648, 643, 655, 660), (647, 642, 654, 659), (580, 641, 653, 569), (646, 640, 652, 658), (645, 646, 658, 657), (644, 639, 651, 656), (643, 638, 650, 655), (642, 648, 660, 654), (641, 647, 659, 653), (640, 637, 649, 652), (637, 639, 651, 649), (638, 644, 656, 650), (486, 489, 661, 667), (449, 492, 668, 666), (521, 449, 666, 669), (471, 474, 664, 670), (477, 480, 665, 671), (483, 486, 667, 672), (489, 492, 668, 661), (529, 525, 663, 662), (525, 521, 669, 663), (468, 471, 670, 573), (474, 477, 671, 664), (480, 483, 672, 665), (2, 457, 459, 461, 463, 465, 468, 673), (673, 468, 573, 535), (448, 524, 443), (689, 692, 674, 682), (97, 677, 684, 700), (688, 690, 680, 676), (691, 689, 682, 704, 706), (677, 687, 106, 684), (690, 691, 706, 705, 680), (104, 100, 675, 681), (100, 567, 606, 675), (95, 101, 682, 674), (688, 676, 685, 105), (693, 96, 678, 694), (106, 105, 685, 684), (101, 703, 704, 682), (685, 701, 700, 684), (98, 103, 683, 679), (96, 98, 679, 678), (102, 99, 676, 680), (103, 104, 681, 683), (97, 686, 687, 677), (697, 698, 707, 690), (695, 697, 690, 688), (698, 696, 689, 707), (694, 695, 688, 687), (696, 699, 692, 689), (675, 606, 699, 696), (678, 679, 695, 694), (681, 675, 696, 698), (679, 683, 697, 695), (683, 681, 698, 697), (686, 693, 694, 687), (699, 605, 692), (605, 699, 604), (692, 605, 607, 674), (687, 688, 105, 106), (676, 99, 701, 685), (704, 705, 706), (702, 705, 704, 703), (702, 102, 680, 705), (707, 689, 691), (690, 707, 691), (605, 604, 709, 710), (566, 708, 709, 604), (605, 710, 714, 712), (607, 713, 711, 568), (607, 605, 712, 713), (712, 714, 715, 711, 713), (708, 715, 714, 710, 709)])
me_plane.polygons.foreach_set('use_smooth', [0, 0, 0, 0, 0, 0, 0, 0, 0, 0, 0, 0, 0, 0, 0, 0, 0, 0, 0, 0, 0, 0, 0, 0, 0, 0, 0, 0, 0, 0, 0, 0, 0, 0, 0, 0, 1, 1, 1, 0, 0, 0, 1, 0, 1, 1, 0, 1, 1, 0, 0, 1, 0, 1, 1, 1, 0, 1, 1, 0, 0, 0, 1, 1, 0, 1, 0, 1, 1, 1, 1, 0, 0, 0, 0, 1, 0, 1, 1, 1, 1, 1, 1, 0, 0, 0, 1, 1, 0, 1, 0, 1, 1, 1, 1, 0, 0, 0, 0, 1, 0, 1, 0, 1, 1, 1, 1, 0, 0, 0, 1, 1, 0, 1, 0, 1, 1, 1, 1, 0, 0, 0, 0, 0, 0, 1, 0, 1, 1, 1, 1, 0, 0, 0, 1, 1, 0, 1, 0, 0, 1, 1, 1, 0, 0, 0, 0, 0, 0, 1, 0, 1, 1, 1, 1, 0, 0, 0, 1, 1, 0, 1, 0, 0, 1, 1, 1, 1, 0, 0, 0, 0, 1, 0, 1, 1, 1, 1, 0, 0, 0, 1, 1, 0, 1, 0, 0, 1, 1, 1, 1, 1, 0, 0, 0, 0, 1, 0, 1, 1, 1, 0, 0, 0, 1, 1, 0, 0, 1, 0, 0, 0, 0, 0, 0, 1, 0, 1, 0, 1, 1, 1, 1, 0, 1, 1, 1, 1, 0, 1, 1, 1, 1, 0, 1, 1, 1, 1, 0, 1, 1, 1, 1, 0, 0, 1, 1, 1, 0, 0, 1, 1, 1, 0, 1, 1, 0, 1, 0, 0, 0, 0, 0, 0, 0, 1, 0, 0, 0, 1, 0, 1, 0, 1, 0, 1, 0, 1, 0, 1, 0, 1, 0, 1, 0, 1, 0, 0, 0, 0, 0, 0, 0, 0, 0, 0, 0, 0, 0, 1, 1, 1, 1, 1, 1, 1, 1, 1, 1, 0, 1, 0, 0, 1, 0, 0, 1, 0, 0, 1, 0, 0, 1, 0, 0, 1, 0, 0, 1, 0, 0, 1, 0, 0, 1, 0, 1, 1, 0, 1, 1, 0, 1, 1, 0, 1, 1, 1, 1, 1, 1, 1, 1, 1, 1, 1, 1, 1, 1, 1, 1, 1, 1, 1, 1, 1, 1, 1, 1, 1, 1, 1, 1, 1, 0, 0, 1, 1, 1, 1, 1, 1, 1, 1, 1, 1, 1, 1, 1, 1, 1, 1, 1, 1, 1, 1, 0, 0, 0, 0, 0, 0, 1, 1, 1, 1, 0, 0, 0, 0, 0, 0, 0, 1, 1, 0, 0, 0, 0, 0, 0, 0, 0, 1, 1, 1, 1, 0, 1, 1, 0, 0, 0, 0, 0, 0, 1, 0, 0, 0, 0, 0, 1, 1, 1, 1, 1, 1, 1, 1, 1, 0, 0, 1, 1, 1, 1, 0, 0, 1, 0, 0, 1, 1, 0, 1, 0, 0, 1, 1, 1, 1, 1, 1, 1, 1, 1, 1, 1, 1, 1, 1, 1, 1, 1, 1, 1, 1, 1, 1, 1, 1, 1, 1, 1, 1, 1, 1, 1, 1, 1, 1, 1, 1, 1, 1, 1, 1, 1, 1, 1, 1, 1, 1, 1, 1, 1, 1, 1, 1, 1, 1, 1, 1, 1, 1, 1, 1, 1, 1, 1, 1, 1, 1, 1, 1, 1, 1, 1, 1, 1, 0, 0, 0, 1, 1, 1, 1, 1, 1, 1, 1, 1, 1, 1, 1, 1, 1, 1, 1, 1, 1, 1, 1, 1, 1, 1, 1, 1, 1, 1, 1, 1, 1, 1, 1, 1, 1, 1, 1, 1, 1, 1, 1, 1, 1, 1, 1, 1, 1, 1])
_k = set([(96, 678), (99, 676), (105, 685), (105, 688), (106, 684), (106, 687), (267, 287), (269, 287), (303, 305), (304, 305), (329, 331), (362, 363), (408, 493), (408, 510), (409, 410), (410, 456), (413, 502), (414, 415), (435, 519), (436, 437), (442, 521), (442, 522), (443, 448), (443, 522), (448, 524), (452, 500), (470, 658), (473, 652), (476, 651), (492, 493), (492, 668), (521, 669), (523, 525), (523, 526), (524, 526), (525, 663), (533, 622), (533, 663), (543, 616), (543, 669), (550, 615), (550, 668), (573, 574), (574, 576), (576, 579), (579, 585), (585, 595), (595, 597), (615, 627), (616, 628), (622, 634), (627, 639), (628, 640), (634, 646), (639, 651), (640, 652), (646, 658), (676, 688), (678, 694), (684, 700), (685, 701), (687, 694)])
me_plane.attributes.new('sharp_edge', 'BOOLEAN', 'EDGE').data.foreach_set('value', [ (min(e.vertices), max(e.vertices)) in _k for e in me_plane.edges])
_uv = me_plane.uv_layers.new(name='UVMap')
_uv.uv.foreach_set('vector', [0.0, 0.0, 0.0, 0.0, 0.0, 0.0, 0.0, 0.0, 0.0, 1.0, 0.0, 1.0, 0.0, 1.0, 0.0, 1.0, 0.0, 0.0372, 0.0, 0.0372, 0.0, 0.0, 0.0, 0.0, 0.0, 0.0, 0.0, 0.2003, 0.0, 0.0, 0.0, 0.0, 0.0, 0.1231, 0.0, 0.0, 0.0, 0.0, 0.0, 0.4209, 0.0, 0.9263, 0.0, 0.9263, 0.0, 0.4209, 0.0, 0.4209, 0.0, 0.0, 0.0, 0.0, 0.0, 0.0, 0.0, 0.0372, 0.0, 0.2003, 0.0, 0.2296, 0.0, 1.0, 0.0, 0.9263, 0.0, 0.1231, 0.0, 0.1231, 0.0, 0.0372, 0.0, 0.0372, 0.0, 0.0, 0.0, 0.0, 0.0, 0.0, 0.0, 0.0, 0.0, 0.0, 0.0, 0.2003, 0.0, 0.9263, 0.0, 0.4209, 0.0, 1.0, 0.0, 1.0, 0.0, 0.9263, 0.0, 0.9263, 0.0, 0.0, 0.0, 0.2296, 0.0, 0.2003, 0.0, 0.0, 0.0, 0.0, 0.0, 0.0, 0.0, 0.0, 0.0, 0.0, 0.0, 0.0, 0.0, 0.0, 0.0, 0.0, 0.0, 0.0, 0.0, 0.0, 0.0, 0.0, 0.0, 0.0, 0.0, 0.0, 0.0, 0.0, 0.0, 0.0, 0.0, 0.0, 0.0, 0.0, 0.0, 0.0, 0.0, 0.0, 0.0, 0.0, 0.0, 0.0, 0.0, 0.0, 0.0, 0.0, 0.0, 0.0, 0.0, 0.0, 0.0, 0.0, 0.0, 0.0, 0.0, 0.0, 0.0, 0.0, 0.0, 0.0, 0.0, 0.0, 0.0, 0.0, 0.0, 0.0, 0.0, 0.0, 0.0, 0.0, 0.0, 0.0, 0.0, 0.0, 0.0, 0.0, 0.0, 0.0, 0.0, 0.0, 0.0, 0.0, 0.0, 0.0, 0.0, 0.0, 0.0, 0.0, 0.0, 0.0, 0.0, 0.0, 0.0, 0.0, 0.0, 0.0, 0.0, 0.0, 0.0, 0.4209, 0.0, 0.4209, 0.0, 0.1231, 0.0, 0.1231, 0.0, 0.0372, 0.0, 0.0, 0.0, 0.0, 0.0, 0.1231, 0.0, 0.0, 0.0, 0.0, 0.0, 0.0, 0.0, 0.0, 0.0, 0.0, 0.0, 0.0, 0.0, 0.0, 0.0, 0.0, 0.0, 0.0, 0.0, 0.0, 0.0, 0.0, 0.0, 0.0, 0.0, 0.0, 0.0, 0.0, 0.0, 0.0, 0.0, 0.0, 0.0, 0.0, 0.0, 0.0, 0.0, 0.0, 0.0, 0.0, 0.0, 0.0, 0.0, 0.0, 0.0, 0.0, 0.0, 0.0, 0.0, 0.0, 0.0, 0.0, 0.0, 0.0, 0.0, 0.0, 0.0, 0.0, 0.0, 0.0, 0.0, 0.0, 0.0, 0.0, 0.0, 0.0, 0.0, 0.0, 0.0, 0.0, 0.0, 0.0, 0.0, 0.0, 0.0, 0.0, 0.0, 0.0, 0.0, 0.0, 0.0, 0.0, 0.0, 0.0, 0.0, 0.0, 0.0, 0.0, 1.0, 0.0, 1.0, 0.0, 1.0, 0.0, 1.0, 0.0, 0.0, 0.0, 0.0, 0.0, 0.0, 0.0, 0.0, 0.0, 0.0, 0.0, 0.0, 0.0, 0.0, 0.0, 0.0, 0.0, 0.0, 0.0, 0.0, 0.0, 0.0, 0.0, 0.0, 0.0, 1.0, 1.0, 1.0, 1.0, 1.0, 0.0, 1.0, 0.0, 0.0, 0.0, 0.0, 0.0, 0.0, 0.0, 0.0, 0.0, 1.0, 0.0, 1.0, 0.0, 1.0, 0.0, 1.0, 0.0, 0.0, 0.0, 0.0, 0.0, 0.0, 0.0, 0.0, 0.0, 0.0, 0.0, 0.0, 0.0, 0.0, 0.0, 0.0, 0.0, 0.0, 0.0, 0.0, 0.0, 0.0, 0.0, 0.0, 0.0, 1.0, 0.0, 1.0, 0.0, 1.0, 0.0, 1.0, 0.0, 0.0, 0.0, 0.0, 0.0, 0.0, 0.0, 0.0, 0.0, 0.0, 0.0, 0.0, 0.0, 0.0, 0.0, 0.0, 0.0, 0.0, 0.0, 0.0, 0.0, 0.0, 0.0, 0.0, 0.0, 0.0, 0.0, 0.0, 0.0, 0.0, 0.0, 0.0, 0.0, 0.0, 0.0, 0.0, 0.0, 0.0, 0.0, 0.0, 0.0, 0.0, 0.0, 0.0, 0.0, 0.0, 0.0, 0.0, 0.0, 1.0, 0.0, 1.0, 0.0, 1.0, 0.0, 1.0, 0.0, 0.0, 0.0, 0.0, 0.0, 0.0, 0.0, 0.0, 0.0, 0.0, 0.0, 0.0, 0.0, 0.0, 0.0, 0.0, 0.0, 1.0, 0.0, 1.0, 0.0, 1.0, 0.0, 1.0, 0.0, 0.0, 0.0, 0.0, 0.0, 0.0, 0.0, 0.0, 0.0, 0.0, 0.0, 0.0, 0.0, 0.0, 0.0, 0.0, 0.0, 0.0, 0.0, 0.0, 0.0, 0.0, 0.0, 0.0, 0.0, 0.0, 0.0, 0.0, 0.0, 0.0, 0.0, 0.0, 0.0, 1.0, 0.0, 1.0, 0.0, 1.0, 0.0, 1.0, 0.0, 0.0, 0.0, 0.0, 0.0, 0.0, 0.0, 0.0, 0.0, 0.0, 0.0, 0.0, 0.0, 0.0, 0.0, 0.0, 0.0, 0.0, 0.0, 0.0, 0.0, 0.0, 0.0, 0.0, 0.0, 0.0, 0.0, 0.0, 0.0, 0.0, 0.0, 0.0, 0.0, 1.0, 1.0, 1.0, 1.0, 1.0, 0.0, 1.0, 0.0, 0.0, 0.0, 0.0, 0.0, 0.0, 0.0, 0.0, 0.0, 1.0, 0.0, 1.0, 0.0, 1.0, 0.0, 1.0, 0.0, 0.0, 0.0, 0.0, 0.0, 0.0, 0.0, 0.0, 0.0, 0.0, 0.0, 0.0, 0.0, 0.0, 0.0, 0.0, 0.0, 0.0, 0.0, 0.0, 0.0, 0.0, 0.0, 0.0, 0.0, 0.0, 0.0, 0.0, 0.0, 0.0, 0.0, 0.0, 0.0, 1.0, 0.0, 1.0, 0.0, 1.0, 0.0, 1.0, 0.0, 0.0, 0.0, 0.0, 0.0, 0.0, 0.0, 0.0, 0.0, 0.0, 0.0, 0.0, 0.0, 0.0, 0.0, 0.0, 0.0, 0.0, 0.0, 0.0, 0.0, 0.0, 0.0, 0.0, 0.0, 0.0, 0.0, 0.0, 0.0, 0.0, 0.0, 0.0, 0.0, 0.0, 0.0, 0.0, 0.0, 0.0, 0.0, 0.0, 0.0, 0.0, 0.0, 0.0, 0.0, 0.0, 0.0, 0.0, 0.0, 1.0, 0.0, 1.0, 0.0, 1.0, 0.0, 1.0, 0.0, 0.0, 0.0, 0.0, 0.0, 0.0, 0.0, 0.0, 0.0, 0.0, 0.0, 0.0, 0.0, 0.0, 0.0, 0.0, 0.0, 0.0, 0.0, 0.0, 0.0, 0.0, 0.0, 0.0, 0.0, 0.0, 0.0, 0.0, 0.0, 0.0, 0.0, 0.0, 0.0, 1.0, 0.0, 1.0, 0.0, 1.0, 0.0, 1.0, 0.0, 0.0, 0.0, 0.0, 0.0, 0.0, 0.0, 0.0, 0.0, 0.0, 0.0, 0.0, 0.0, 0.0, 0.0, 0.0, 0.0, 0.0, 0.0, 0.0, 0.0, 0.0, 0.0, 0.0, 0.0, 0.0, 0.0, 0.0, 0.0, 0.0, 0.0, 0.0, 0.0, 1.0, 1.0, 1.0, 1.0, 1.0, 0.0, 1.0, 0.0, 0.0, 0.0, 0.0, 0.0, 0.0, 0.0, 0.0, 0.0, 1.0, 0.0, 1.0, 0.0, 1.0, 0.0, 1.0, 0.0, 0.0, 0.0, 0.0, 0.0, 0.0, 0.0, 0.0, 0.0, 0.0, 0.0, 0.0, 0.0, 0.0, 0.0, 0.0, 0.0, 0.0, 0.0, 0.0, 0.0, 0.0, 0.0, 0.0, 0.0, 0.0, 0.0, 0.0, 0.0, 0.0, 0.0, 0.0, 0.0, 1.0, 0.0, 1.0, 0.0, 1.0, 0.0, 1.0, 0.0, 0.0, 0.0, 0.0, 0.0, 0.0, 0.0, 0.0, 0.0, 1.0, 0.0, 1.0, 0.0, 1.0, 0.0, 1.0, 0.0, 0.0, 0.0, 0.0, 0.0, 0.0, 0.0, 0.0, 0.0, 0.0, 0.0, 0.0, 0.0, 0.0, 0.0, 0.0, 0.0, 0.0, 0.0, 0.0, 0.0, 0.0, 0.0, 0.0, 0.0, 0.0, 0.0, 0.0, 0.0, 0.0, 0.0, 0.0, 0.0, 1.0, 0.0, 1.0, 0.0, 1.0, 0.0, 1.0, 0.0, 0.0, 0.0, 0.0, 0.0, 0.0, 0.0, 0.0, 0.0, 0.0, 0.0, 0.0, 0.0, 0.0, 0.0, 0.0, 0.0, 0.0, 0.0, 0.0, 0.0, 0.0, 0.0, 0.0, 0.0, 0.0, 0.0, 0.0, 0.0, 0.0, 0.0, 0.0, 0.0, 1.0, 0.0, 1.0, 0.0, 1.0, 0.0, 1.0, 0.0, 0.0, 0.0, 0.0, 0.0, 0.0, 0.0, 0.0, 0.0, 0.0, 0.0, 0.0, 0.0, 0.0, 0.0, 0.0, 0.0, 0.0, 0.0, 0.0, 0.0, 0.0, 0.0, 0.0, 0.0, 0.0, 0.0, 0.0, 0.0, 0.0, 0.0, 0.0, 0.0, 1.0, 1.0, 1.0, 1.0, 1.0, 0.0, 1.0, 0.0, 0.0, 0.0, 0.0, 0.0, 0.0, 0.0, 0.0, 0.0, 1.0, 0.0, 1.0, 0.0, 1.0, 0.0, 1.0, 0.0, 0.0, 0.0, 0.0, 0.0, 0.0, 0.0, 0.0, 0.0, 0.0, 0.0, 0.0, 0.0, 0.0, 0.0, 0.0, 0.0, 0.0, 0.0, 0.0, 0.0, 0.0, 0.0, 0.0, 0.0, 0.0, 0.0, 0.0, 0.0, 0.0, 0.0, 0.0, 0.0, 0.0, 0.0, 0.0, 0.0, 0.0, 0.0, 0.0, 0.0, 0.0, 0.0, 0.0, 0.0, 0.0, 0.0, 0.0, 0.0, 1.0, 0.0, 1.0, 0.0, 1.0, 0.0, 1.0, 0.0, 0.0, 0.0, 0.0, 0.0, 0.0, 0.0, 0.0, 0.0, 0.0, 0.0, 0.0, 0.0, 0.0, 0.0, 0.0, 0.0, 0.0, 0.0, 0.0, 0.0, 0.0, 0.0, 0.0, 0.0, 0.0, 0.0, 0.0, 0.0, 0.0, 0.0, 0.0, 0.0, 1.0, 0.0, 1.0, 0.0, 1.0, 0.0, 1.0, 0.0, 0.0, 0.0, 0.0, 0.0, 0.0, 0.0, 0.0, 0.0, 0.0, 0.0, 0.0, 0.0, 0.0, 0.0, 0.0, 0.0, 0.0, 0.0, 0.0, 0.0, 0.0, 0.0, 0.0, 0.0, 0.0, 0.0, 0.0, 0.0, 0.0, 0.0, 0.0, 0.0, 1.0, 0.0, 1.0, 0.0, 1.0, 0.0, 1.0, 0.0, 0.0, 0.0, 0.0, 0.0, 0.0, 0.0, 0.0, 0.0, 0.0, 0.0, 0.0, 0.0, 0.0, 0.0, 0.0, 0.0, 0.0, 0.0, 0.0, 0.0, 0.0, 0.0, 0.0, 0.0, 0.0, 0.0, 0.0, 0.0, 0.0, 0.0, 0.0, 0.0, 1.0, 1.0, 1.0, 1.0, 1.0, 0.0, 1.0, 0.0, 0.0, 0.0, 0.0, 0.0, 0.0, 0.0, 0.0, 0.0, 1.0, 0.0, 1.0, 0.0, 1.0, 0.0, 1.0, 0.0, 0.0, 0.0, 0.0, 0.0, 0.0, 0.0, 0.0, 0.0, 0.0, 0.0, 0.0, 0.0, 0.0, 0.0, 0.0, 0.0, 0.0, 0.0, 0.0, 0.0, 0.0, 0.0, 0.0, 0.0, 0.0, 0.0, 0.0, 0.0, 0.0, 0.0, 0.0, 0.0, 0.0, 0.0, 0.0, 0.0, 0.0, 0.0, 0.0, 0.0, 0.0, 0.0, 0.0, 0.0, 0.0, 0.0, 0.0, 0.0, 1.0, 0.0, 1.0, 0.0, 1.0, 0.0, 1.0, 0.0, 0.0, 0.0, 0.0, 0.0, 0.0, 0.0, 0.0, 0.0, 0.0, 0.0, 0.0, 0.0, 0.0, 0.0, 0.0, 0.0, 0.0, 0.0, 0.0, 0.0, 0.0, 0.0, 0.0, 0.0, 0.0, 0.0, 0.0, 0.0, 0.0, 0.0, 0.0, 0.0, 1.0, 0.0, 1.0, 0.0, 1.0, 0.0, 1.0, 0.0, 0.0, 0.0, 0.0, 0.0, 0.0, 0.0, 0.0, 0.0, 0.0, 0.0, 0.0, 0.0, 0.0, 0.0, 0.0, 0.0, 0.0, 0.0, 0.0, 0.0, 0.0, 0.0, 0.0, 0.0, 0.0, 0.0, 0.0, 0.0, 0.0, 0.0, 0.0, 0.0, 1.0, 0.0, 1.0, 0.0, 1.0, 0.0, 1.0, 0.0, 0.0, 0.0, 0.0, 0.0, 0.0, 0.0, 0.0, 0.0, 0.0, 0.0, 0.0, 0.0, 0.0, 0.0, 0.0, 0.0, 0.0, 0.0, 0.0, 0.0, 0.0, 0.0, 0.0, 0.0, 0.0, 0.0, 0.0, 0.0, 0.0, 0.0, 0.0, 0.0, 1.0, 1.0, 1.0, 1.0, 1.0, 0.0, 1.0, 0.0, 0.0, 0.0, 0.0, 0.0, 0.0, 0.0, 0.0, 0.0, 1.0, 0.0, 1.0, 0.0, 1.0, 0.0, 1.0, 0.0, 1.0, 0.0, 1.0, 0.0, 1.0, 0.0, 1.0, 0.0, 0.0, 0.0, 0.0, 0.0, 0.0, 0.0, 0.0, 0.0, 0.0, 0.0, 0.0, 0.0, 0.0, 0.0, 0.0, 0.0, 0.0, 0.0, 0.0, 0.0, 0.0, 0.0, 0.0, 0.0, 0.0, 0.0, 0.0, 0.0, 0.0, 0.0, 0.0, 0.0, 1.0, 0.0, 1.0, 0.0, 1.0, 0.0, 1.0, 0.0, 0.0, 0.0, 0.0, 0.0, 0.0, 0.0, 0.0, 0.0, 0.0, 0.0, 0.0, 0.0, 0.0, 0.0, 0.0, 0.0, 0.0, 0.0, 0.0, 0.0, 0.0, 0.0, 0.0, 0.0, 0.0, 0.0, 0.0, 0.0, 0.0, 0.0, 0.0, 0.0, 1.0, 0.0, 1.0, 0.0, 1.0, 0.0, 1.0, 0.0, 0.0, 0.0, 0.0, 0.0, 0.0, 0.0, 0.0, 0.0, 0.0, 0.0, 0.0, 0.0, 0.0, 0.0, 0.0, 0.0, 0.0, 0.0, 0.0, 0.0, 0.0, 0.0, 0.0, 0.0, 0.0, 0.0, 0.0, 0.0, 0.0, 0.0, 0.0, 0.0, 1.0, 0.0, 1.0, 0.0, 1.0, 0.0, 1.0, 0.0, 0.0, 0.0, 0.0, 0.0, 0.0, 0.0, 0.0, 0.0, 0.0, 0.0, 0.0, 0.0, 0.0, 0.0, 0.0, 0.0, 0.0, 0.0, 0.0, 0.0, 0.0, 0.0, 0.0, 0.0, 0.0, 0.0, 0.0, 0.0, 0.0, 0.0, 0.0, 0.0, 1.0, 1.0, 1.0, 1.0, 1.0, 0.0, 1.0, 0.0, 0.0, 0.0, 0.0, 0.0, 0.0, 0.0, 0.0, 0.0, 1.0, 1.0, 1.0, 1.0, 1.0, 0.0, 1.0, 0.0, 0.0, 0.0, 0.0, 0.0, 0.0, 0.0, 0.0, 0.0, 1.0, 0.0, 1.0, 0.0, 1.0, 0.0, 1.0, 0.0, 0.0, 0.0, 0.0, 0.0, 0.0, 0.0, 0.0, 0.0, 0.0, 0.0, 0.0, 0.0, 0.0, 0.0, 0.0, 0.0, 0.0, 0.0, 0.0, 0.0, 0.0, 0.0, 0.0, 0.0, 0.0, 0.0, 0.0, 0.0, 0.0, 0.0, 0.0, 0.0, 1.0, 0.0, 1.0, 0.0, 1.0, 0.0, 1.0, 0.0, 0.0, 0.0, 0.0, 0.0, 0.0, 0.0, 0.0, 0.0, 0.0, 0.0, 0.0, 0.0, 0.0, 0.0, 0.0, 0.0, 0.0, 0.0, 0.0, 0.0, 0.0, 0.0, 0.0, 0.0, 1.0, 0.0, 1.0, 0.0, 1.0, 0.0, 1.0, 0.0, 0.0, 0.0, 0.0, 0.0, 0.0, 0.0, 0.0, 0.0, 0.0, 0.0, 0.0, 0.0, 0.0, 0.0, 0.0, 0.0, 0.0, 0.0, 0.0, 0.0, 0.0, 0.0, 0.0, 0.0, 0.0, 0.0, 0.0, 0.0, 0.0, 0.0, 0.0, 0.0, 1.0, 0.0, 1.0, 0.0, 1.0, 0.0, 1.0, 0.0, 0.0, 0.0, 0.0, 0.0, 0.0, 0.0, 0.0, 0.0, 0.0, 0.0, 0.0, 0.0, 0.0, 0.0, 0.0, 0.0, 0.0, 0.0, 0.0, 0.0, 0.0, 0.0, 0.0, 0.0, 0.0, 0.0, 0.0, 0.0, 0.0, 0.0, 0.0, 0.0, 0.0, 0.0, 0.0, 0.0, 0.0, 0.0, 0.0, 0.0, 0.0, 0.0, 0.0, 0.0, 0.0, 0.0, 0.0, 0.0, 0.0, 0.0, 0.0, 0.0, 0.0, 0.0, 0.0, 0.0, 0.0, 0.0, 0.0, 0.0, 0.0, 0.0, 0.0, 0.0, 0.0, 0.0, 0.0, 0.0, 0.0, 0.0, 0.0, 0.0, 0.0, 0.0, 0.0, 0.0, 0.0, 0.0, 0.0, 0.0, 0.0, 0.0, 0.0, 0.0, 0.0, 0.0, 0.0, 0.0, 0.0, 0.0, 0.0, 0.0, 0.0, 0.0, 0.0, 0.0, 0.0, 0.0, 0.0, 0.0, 0.0, 0.0, 0.0, 0.0, 0.0, 0.0, 0.0, 0.0, 0.0, 0.0, 0.0, 0.0, 0.0, 0.0, 0.0, 0.0, 0.0, 0.0, 0.0, 0.0, 0.0, 0.0, 0.0, 0.0, 0.0, 0.0, 0.0, 0.0, 0.0, 0.0, 0.0, 0.0, 0.0, 0.0, 0.0, 0.0, 0.0, 0.0, 0.0, 0.0, 0.0, 0.0, 0.0, 0.0, 0.0, 0.0, 0.0, 0.0, 0.0, 0.0, 0.0, 0.0, 0.0, 0.0, 0.0, 0.0, 0.0, 0.0, 0.0, 0.0, 0.0, 0.0, 0.0, 0.0, 0.0, 0.0, 0.0, 0.0, 0.0, 0.0, 0.0, 0.0, 0.0, 0.0, 0.0, 0.0, 0.0, 0.0, 0.0, 0.0, 0.0, 0.0, 0.0, 0.0, 0.0, 0.0, 0.0, 0.0, 0.0, 0.0, 0.0, 0.0, 0.0, 0.0, 0.0, 0.0, 0.0, 0.0, 0.0, 0.0, 0.0, 0.0, 0.0, 0.0, 0.0, 0.0, 0.0, 0.0, 0.0, 0.0, 0.0, 0.0, 0.0, 0.0, 0.0, 0.0, 0.0, 0.0, 0.0, 0.0, 0.0, 0.0, 0.0, 0.0, 0.0, 0.0, 0.0, 0.0, 0.0, 0.0, 0.0, 0.0, 0.0, 0.0, 0.0, 0.0, 0.0, 0.0, 0.0, 0.0, 0.0, 0.0, 0.0, 0.0, 0.0, 0.0, 0.0, 0.0, 0.0, 0.0, 0.0, 0.0, 0.0, 0.0, 0.0, 0.0, 0.0, 0.0, 0.0, 0.0, 0.0, 0.0, 0.0, 0.0, 0.0, 0.0, 0.0, 0.0, 0.0, 0.0, 0.0, 0.0, 0.0, 0.0, 0.0, 0.0, 0.0, 0.0, 0.0, 0.0, 0.0, 0.0, 0.0, 0.0, 0.0, 0.0, 0.0, 0.0, 0.0, 0.0, 0.0, 0.0, 0.0, 0.0, 0.0, 0.0, 0.0, 0.0, 0.0, 0.0, 0.0, 0.0, 0.0, 0.0, 0.0, 0.0, 0.0, 0.0, 0.0, 0.0, 0.0, 0.0, 0.0, 0.0, 0.0, 0.0, 0.0, 0.0, 0.0, 0.0, 0.0, 0.0, 0.0, 0.0, 0.0, 0.0, 0.0, 0.0, 0.0, 0.0, 0.0, 0.0, 0.0, 0.0, 0.0, 0.0, 0.0, 0.0, 0.0, 0.0, 0.0, 0.0, 0.0, 0.0, 0.0, 0.0, 0.0, 0.0, 0.0, 0.0, 0.0, 0.0, 0.0, 0.0, 0.0, 0.0, 0.0, 0.0, 0.0, 0.0, 0.0, 0.0, 0.0, 0.0, 0.0, 0.0, 0.0, 0.0, 0.0, 0.0, 0.0, 0.0, 0.0, 0.0, 0.0, 0.0, 0.0, 0.0, 0.0, 0.0, 0.0, 0.0, 0.0, 0.0, 0.0, 0.0, 0.0, 0.0, 0.0, 0.0, 0.0, 0.0, 0.0, 0.0, 0.0, 0.0, 0.0, 0.0, 0.0, 0.0, 0.0, 0.0, 0.0, 0.0, 0.0, 0.0, 0.0, 0.0, 0.0, 0.0, 0.0, 0.0, 0.0, 0.0, 0.0, 0.0, 0.0, 0.0, 0.0, 0.0, 0.0, 0.0, 0.0, 0.0, 0.0, 0.0, 0.0, 0.0, 0.0, 0.0, 0.0, 0.0, 0.0, 0.0, 0.0, 0.0, 0.0, 0.0, 0.0, 0.0, 0.0, 0.0, 0.0, 0.0, 0.0, 0.0, 0.0, 0.0, 0.0, 0.0, 0.0, 0.0, 0.0, 0.0, 0.0, 0.0, 0.0, 0.0, 0.0, 0.0, 0.0, 0.0, 0.0, 0.0, 0.0, 0.0, 0.0, 0.0, 0.0, 0.0, 0.0, 0.0, 0.0, 0.0, 0.0, 0.0, 0.0, 0.0, 0.0, 0.0, 0.0, 0.0, 0.0, 0.0, 0.0, 0.0, 0.0, 0.0, 0.0, 0.0, 0.0, 0.0, 0.0, 0.0, 0.0, 0.0, 0.0, 0.0, 0.0, 0.0, 0.0, 0.0, 0.0, 0.0, 0.0, 0.0, 0.0, 0.0, 0.0, 0.0, 0.0, 0.0, 0.0, 0.0, 0.0, 0.0, 0.0, 0.0, 0.0, 0.0, 0.0, 0.0, 0.0, 0.0, 0.0, 0.0, 0.0, 0.0, 0.0, 0.0, 0.0, 0.0, 0.0, 0.0, 0.0, 0.0, 0.0, 0.0, 0.0, 0.0, 0.0, 0.0, 0.0, 0.0, 0.0, 0.0, 0.0, 0.0, 0.0, 0.0, 0.0, 0.0, 0.0, 0.0, 0.0, 0.0, 0.0, 0.0, 0.0, 0.0, 0.0, 0.0, 0.0, 0.0, 0.0, 0.0, 0.0, 0.0, 0.0, 0.0, 0.0, 0.0, 0.0, 0.0, 0.0, 0.0, 0.0, 0.0, 0.0, 0.0, 0.0, 0.0, 0.0, 0.0, 0.0, 0.0, 0.0, 0.0, 0.0, 0.0, 0.0, 0.0, 0.0, 0.0, 0.0, 0.0, 0.0, 0.0, 0.0, 0.0, 0.0, 0.0, 0.0, 0.0, 0.0, 0.0, 0.0, 0.0, 0.0, 0.0, 0.0, 0.0, 0.0, 0.0, 0.0, 0.0, 0.0, 0.0, 0.0, 0.0, 0.0, 0.0, 0.0, 0.0, 0.0, 0.0, 0.0, 0.0, 0.0, 0.0, 0.0, 0.0, 0.0, 0.0, 0.0, 0.0, 0.0, 0.0, 0.0, 0.0, 0.0, 0.0, 0.0, 0.0, 0.0, 0.0, 0.0, 0.0, 0.0, 0.0, 0.0, 0.0, 0.0, 0.0, 0.0, 0.0, 0.0, 0.0, 0.0, 0.0, 0.0, 0.0, 0.0, 0.0, 0.0, 0.0, 0.0, 0.0, 0.0, 0.0, 0.0, 0.0, 0.0, 0.0, 0.0, 0.0, 0.0, 0.0, 0.0, 0.0, 0.0, 0.0, 0.0, 0.0, 0.0, 0.0, 0.0, 0.0, 0.0, 0.0, 0.0, 0.0, 0.0, 0.0, 0.0, 0.0, 0.0, 0.0, 0.0, 0.0, 0.0, 0.0, 0.0, 0.0, 0.0, 0.0, 0.0, 0.0, 0.0, 0.0, 0.0, 0.0, 0.0, 0.0, 0.0, 0.0, 0.0, 0.0, 0.0, 0.0, 0.0, 0.0, 0.0, 0.0, 0.0, 0.0, 0.0, 0.0, 0.0, 0.0, 0.0, 0.0, 0.0, 0.0, 0.0, 0.0, 0.0, 0.0, 0.0, 0.0, 0.0, 0.0, 0.0, 0.0, 0.0, 0.0, 0.0, 0.0, 0.0, 0.0, 0.0, 0.0, 0.0, 0.0, 0.0, 0.0, 0.0, 0.0, 0.0, 0.0, 0.0, 0.0, 0.0, 0.0, 0.0, 0.0, 0.0, 0.0, 0.0, 0.0, 0.0, 0.0, 0.0, 0.0, 0.0, 0.0, 0.0, 0.0, 0.0, 0.0, 0.0, 0.0, 0.0, 0.0, 0.0, 0.0, 0.0, 0.0, 0.0, 0.0, 0.0, 0.0, 0.0, 0.0, 0.0, 0.0, 0.0, 0.0, 0.0, 0.0, 0.0, 0.0, 0.0, 0.0, 1.0, 0.0, 1.0, 0.0, 1.0, 0.0, 1.0, 0.0, 1.0, 0.2618, 1.0, 0.0, 1.0, 0.0, 1.0, 0.2618, 1.0, 0.0, 1.0, 0.0, 1.0, 0.0, 1.0, 0.0, 1.0, 0.0, 1.0, 0.0, 1.0, 0.0, 1.0, 0.0, 1.0, 0.2618, 1.0, 0.0, 1.0, 0.0, 1.0, 0.2618, 1.0, 0.0, 1.0, 0.0, 1.0, 0.0, 1.0, 0.0, 1.0, 0.0, 1.0, 0.0, 1.0, 0.0, 1.0, 0.0, 1.0, 0.2618, 1.0, 0.0, 1.0, 0.0, 1.0, 0.2618, 1.0, 0.0, 1.0, 0.0, 1.0, 0.0, 1.0, 0.0, 1.0, 0.0, 1.0, 0.0, 1.0, 0.0, 1.0, 0.0, 1.0, 0.2618, 1.0, 0.0, 1.0, 0.0, 1.0, 0.2618, 1.0, 0.0, 1.0, 0.0, 1.0, 0.0, 1.0, 0.0, 1.0, 0.0, 1.0, 0.0, 1.0, 0.0, 1.0, 0.0, 1.0, 0.2618, 1.0, 0.0, 1.0, 0.0, 1.0, 0.2618, 1.0, 0.0, 1.0, 0.0, 1.0, 0.0, 1.0, 0.0, 1.0, 0.0, 1.0, 0.0, 1.0, 0.0, 1.0, 0.0, 1.0, 0.2618, 1.0, 0.0, 1.0, 0.0, 1.0, 0.2618, 1.0, 0.0, 1.0, 0.0, 1.0, 0.0, 1.0, 0.0, 1.0, 0.0, 1.0, 0.0, 1.0, 0.0, 1.0, 0.0, 1.0, 0.2618, 1.0, 0.0, 1.0, 0.0, 1.0, 0.2618, 1.0, 0.0, 1.0, 0.0, 1.0, 0.0, 1.0, 0.0, 1.0, 0.0, 1.0, 0.0, 1.0, 0.0, 1.0, 0.0, 1.0, 0.2618, 1.0, 0.0, 1.0, 0.0, 1.0, 0.2618, 1.0, 0.0, 1.0, 0.0, 1.0, 0.0, 1.0, 0.0, 1.0, 0.0, 1.0, 0.0, 1.0, 0.0, 1.0, 0.0, 1.0, 0.2618, 1.0, 0.0, 1.0, 0.0, 1.0, 0.2618, 1.0, 0.0, 1.0, 0.0, 1.0, 0.0, 1.0, 0.0, 1.0, 0.4105, 1.0, 0.4105, 1.0, 0.4105, 1.0, 0.4105, 1.0, 0.4105, 1.0, 0.4105, 1.0, 0.4105, 1.0, 0.4105, 1.0, 0.0, 1.0, 0.0, 1.0, 0.0, 1.0, 0.0, 1.0, 0.4105, 1.0, 0.4105, 1.0, 0.4105, 1.0, 0.4105, 1.0, 0.4105, 1.0, 0.4323, 1.0, 0.4323, 1.0, 0.4105, 1.0, 0.0, 1.0, 0.0, 1.0, 0.0, 1.0, 0.0, 1.0, 0.4105, 1.0, 0.4323, 1.0, 0.4323, 1.0, 0.4105, 1.0, 0.4105, 1.0, 0.4105, 1.0, 0.4105, 1.0, 0.4105, 1.0, 0.0, 1.0, 0.0, 1.0, 0.0, 1.0, 0.0, 1.0, 0.2618, 1.0, 0.2618, 1.0, 0.2618, 1.0, 0.2618, 1.0, 0.2618, 1.0, 0.2618, 1.0, 0.2618, 1.0, 0.2618, 1.0, 0.2618, 1.0, 0.2618, 1.0, 0.2618, 1.0, 0.2618, 1.0, 0.4323, 1.0, 0.4105, 1.0, 0.4105, 1.0, 0.4323, 1.0, 0.4323, 1.0, 0.4105, 1.0, 0.4105, 1.0, 0.4323, 1.0, 0.4323, 1.0, 0.4323, 1.0, 0.4323, 1.0, 0.4323, 1.0, 0.4323, 1.0, 0.4105, 1.0, 0.4105, 1.0, 0.4323, 1.0, 0.4323, 1.0, 0.4323, 1.0, 0.4323, 1.0, 0.4323, 1.0, 0.4323, 1.0, 0.4105, 1.0, 0.4105, 1.0, 0.4323, 1.0, 0.4323, 1.0, 0.4323, 1.0, 0.4323, 1.0, 0.4323, 1.0, 0.4323, 1.0, 0.4105, 1.0, 0.4105, 1.0, 0.4323, 1.0, 0.4323, 1.0, 0.4323, 1.0, 0.4323, 1.0, 0.4323, 1.0, 0.4323, 1.0, 0.4105, 1.0, 0.4105, 1.0, 0.4323, 1.0, 0.4323, 1.0, 0.4323, 1.0, 0.4323, 1.0, 0.4323, 1.0, 0.4323, 1.0, 0.4105, 1.0, 0.4105, 1.0, 0.4323, 1.0, 0.4323, 1.0, 0.4323, 1.0, 0.4323, 1.0, 0.4323, 1.0, 0.4323, 1.0, 0.4105, 1.0, 0.4105, 1.0, 0.4323, 1.0, 0.4323, 1.0, 0.4323, 1.0, 0.4323, 1.0, 0.4323, 1.0, 0.4323, 1.0, 0.4105, 1.0, 0.4105, 1.0, 0.4323, 1.0, 0.4323, 1.0, 0.4323, 1.0, 0.4323, 1.0, 0.4323, 1.0, 0.4323, 1.0, 0.4105, 1.0, 0.4105, 1.0, 0.4323, 1.0, 0.4323, 1.0, 0.4323, 1.0, 0.4323, 1.0, 0.4323, 1.0, 0.4323, 1.0, 0.4105, 1.0, 0.4105, 1.0, 0.4323, 1.0, 0.4323, 1.0, 0.4323, 1.0, 0.4323, 1.0, 0.4323, 1.0, 0.4323, 1.0, 0.4105, 1.0, 0.4105, 1.0, 0.4323, 1.0, 0.4323, 1.0, 0.4323, 1.0, 0.4323, 1.0, 0.4323, 1.0, 0.4323, 1.0, 0.4105, 1.0, 0.4105, 1.0, 0.4323, 1.0, 0.4323, 1.0, 0.4323, 1.0, 0.4323, 1.0, 0.4323, 1.0, 0.4323, 1.0, 0.4105, 1.0, 0.4105, 1.0, 0.4323, 1.0, 0.4105, 1.0, 0.4105, 1.0, 0.0, 1.0, 0.0, 1.0, 0.0, 1.0, 0.0, 1.0, 0.4105, 1.0, 0.4105, 1.0, 0.4105, 1.0, 0.4105, 1.0, 0.4105, 1.0, 0.4105, 1.0, 0.4105, 1.0, 0.4105, 1.0, 0.4105, 1.0, 0.4105, 1.0, 0.4105, 1.0, 0.4105, 1.0, 0.4105, 1.0, 0.4105, 1.0, 0.4105, 1.0, 0.4105, 1.0, 0.4105, 1.0, 0.4105, 1.0, 0.4105, 1.0, 0.4105, 1.0, 0.4105, 1.0, 0.4105, 1.0, 0.4105, 1.0, 0.4105, 1.0, 0.4105, 1.0, 0.4105, 1.0, 0.4105, 1.0, 0.4105, 1.0, 0.4105, 1.0, 0.4105, 1.0, 0.4105, 1.0, 0.4105, 1.0, 0.4105, 1.0, 0.4105, 1.0, 0.4105, 1.0, 0.4105, 1.0, 0.4105, 1.0, 0.4105, 1.0, 0.4105, 1.0, 0.4105, 1.0, 0.4105, 1.0, 0.4105, 1.0, 0.4105, 1.0, 0.4105, 1.0, 0.4105, 1.0, 0.4105, 1.0, 0.4105, 1.0, 0.4105, 1.0, 0.4105, 1.0, 0.4105, 1.0, 0.4105, 1.0, 0.4105, 1.0, 0.4105, 1.0, 0.4105, 1.0, 0.4105, 1.0, 0.4105, 1.0, 0.4105, 1.0, 0.4105, 1.0, 0.4105, 1.0, 0.4105, 1.0, 0.4105, 1.0, 0.4105, 1.0, 0.4105, 1.0, 0.4105, 1.0, 0.4105, 1.0, 0.4105, 1.0, 0.4105, 1.0, 0.4323, 1.0, 0.4323, 1.0, 0.4105, 1.0, 0.4105, 1.0, 0.4323, 1.0, 0.4323, 1.0, 0.4105, 1.0, 0.4105, 1.0, 0.4105, 1.0, 0.4105, 1.0, 0.4105, 1.0, 0.4105, 1.0, 0.4105, 1.0, 0.4105, 1.0, 0.4105, 1.0, 0.2618, 1.0, 0.2618, 1.0, 0.4105, 1.0, 0.4105, 1.0, 0.2618, 1.0, 0.2618, 1.0, 0.4105, 1.0, 0.4105, 1.0, 0.2618, 1.0, 0.2618, 1.0, 0.4105, 1.0, 0.4105, 1.0, 0.2618, 1.0, 0.2618, 1.0, 0.4105, 1.0, 0.4105, 1.0, 0.2618, 1.0, 0.2618, 1.0, 0.4105, 1.0, 0.4105, 1.0, 0.2618, 1.0, 0.2618, 1.0, 0.4105, 1.0, 0.4105, 1.0, 0.4105, 1.0, 0.4105, 1.0, 0.0, 1.0, 0.2618, 1.0, 0.4105, 1.0, 0.4105, 1.0, 0.2618, 1.0, 0.0, 1.0, 0.4105, 1.0, 0.4105, 1.0, 0.2618, 1.0, 0.0, 1.0, 0.2618, 1.0, 0.4105, 1.0, 0.4105, 1.0, 0.2618, 1.0, 0.2618, 1.0, 0.2618, 1.0, 0.4105, 1.0, 0.4105, 1.0, 0.2618, 1.0, 0.2618, 1.0, 0.4105, 1.0, 0.4105, 1.0, 0.2618, 1.0, 0.2618, 1.0, 0.4105, 1.0, 0.4105, 0.0, 0.0, 1.0, 0.4105, 1.0, 0.4105, 1.0, 0.0, 1.0, 0.0, 1.0, 0.0, 1.0, 0.4105, 0.0, 0.0, 1.0, 0.4105, 1.0, 0.0, 0.0, 0.0, 1.0, 0.4105, 1.0, 0.0, 1.0, 0.0, 1.0, 0.4105, 0.0, 0.0, 1.0, 0.4105, 1.0, 0.4105, 1.0, 0.4105, 1.0, 0.4105, 1.0, 0.4105, 1.0, 0.4105, 1.0, 0.4105, 1.0, 0.4105, 1.0, 0.4105, 1.0, 0.4105, 1.0, 0.4105, 1.0, 0.4105, 1.0, 0.4105, 1.0, 0.4105, 1.0, 0.4105, 1.0, 0.4105, 1.0, 0.4105, 1.0, 0.4105, 1.0, 0.4105, 1.0, 0.4105, 1.0, 0.4105, 1.0, 0.4105, 1.0, 0.4105, 1.0, 0.4105, 1.0, 0.4105, 1.0, 0.4105, 1.0, 0.4105, 1.0, 0.4105, 1.0, 0.4105, 1.0, 0.4105, 1.0, 0.4105, 1.0, 0.4105, 1.0, 0.4105, 1.0, 0.4105, 1.0, 0.4105, 1.0, 0.4105, 1.0, 0.4105, 1.0, 0.4105, 0.0, 0.0, 0.0, 0.0, 0.0, 0.0, 0.0, 0.0, 0.0, 0.0, 0.0, 0.0, 0.0, 0.0, 0.0, 0.0, 0.0, 0.0, 0.0, 0.0, 0.0, 0.0, 0.0, 0.0, 0.0, 0.0, 0.0, 0.0, 0.0, 0.0, 0.0, 0.0, 0.0, 0.0, 0.0, 0.0, 0.0, 0.0, 0.0, 0.0, 0.0, 0.0, 0.0, 0.0, 0.0, 0.0, 0.0, 0.0, 0.0, 0.0, 0.0, 0.0, 0.0, 0.0, 0.0, 0.0, 0.0, 0.0, 0.0, 0.0, 0.0, 0.0, 0.0, 0.0, 0.0, 0.0, 0.0, 0.0, 0.0, 0.0, 0.0, 0.0, 0.0, 0.0, 0.0, 0.0, 0.0, 0.0, 0.0, 0.0, 0.0, 0.0, 0.0, 0.0, 0.0, 0.0, 0.0, 0.0, 0.0, 0.0, 0.0, 0.0, 0.0, 0.0, 0.0, 0.0, 0.0, 0.0, 0.0, 0.0, 0.0, 0.0, 0.0, 0.0, 0.0, 0.0, 0.0, 0.0, 0.0, 0.0, 0.0, 0.0, 0.0, 0.0, 0.0, 0.0, 0.0, 0.0, 0.0, 0.0, 1.0, 0.4989, 1.0, 0.4504, 1.0, 0.4504, 1.0, 0.4989, 1.0, 0.6757, 1.0, 0.4989, 1.0, 0.4989, 1.0, 0.6757, 1.0, 0.6757, 1.0, 0.4989, 1.0, 0.4989, 1.0, 0.6757, 1.0, 1.0, 1.0, 0.919, 1.0, 0.919, 1.0, 1.0, 1.0, 1.0, 1.0, 0.919, 1.0, 0.919, 1.0, 1.0, 1.0, 0.6757, 1.0, 0.4989, 1.0, 0.4989, 1.0, 0.6757, 1.0, 0.8088, 1.0, 0.6757, 1.0, 0.6757, 1.0, 0.8088, 1.0, 0.8088, 1.0, 0.6757, 1.0, 0.6757, 1.0, 0.8088, 1.0, 0.8088, 1.0, 0.6757, 1.0, 0.6757, 1.0, 0.8088, 1.0, 0.8268, 1.0, 0.8088, 1.0, 0.8088, 1.0, 0.8268, 1.0, 0.8268, 1.0, 0.8088, 1.0, 0.8088, 1.0, 0.8268, 1.0, 0.8268, 1.0, 0.8088, 1.0, 0.8088, 1.0, 0.8268, 1.0, 0.6757, 1.0, 0.4989, 1.0, 0.4989, 1.0, 0.6757, 1.0, 0.6757, 1.0, 0.4989, 1.0, 0.4989, 1.0, 0.6757, 1.0, 0.919, 1.0, 0.8268, 1.0, 0.8268, 1.0, 0.919, 1.0, 0.919, 1.0, 0.8268, 1.0, 0.8268, 1.0, 0.919, 1.0, 0.919, 1.0, 0.8268, 1.0, 0.8268, 1.0, 0.919, 1.0, 0.8268, 1.0, 0.8088, 1.0, 0.8088, 1.0, 0.8268, 1.0, 0.8268, 1.0, 0.8088, 1.0, 0.8088, 1.0, 0.8268, 1.0, 0.6946, 1.0, 0.8088, 1.0, 0.8088, 1.0, 0.6946, 1.0, 0.6757, 1.0, 0.6946, 1.0, 0.6946, 1.0, 0.6757, 0.0, 0.0, 0.0, 0.0, 0.0, 0.0, 0.0, 0.0, 0.0, 0.0, 0.0, 0.0, 0.0, 0.0, 0.0, 0.0, 0.0, 0.0, 0.0, 0.0, 0.0, 0.0, 0.0, 0.0, 0.0, 0.0, 0.0, 0.0, 0.0, 0.0, 0.0, 0.0, 0.0, 0.0, 0.0, 0.0, 0.0, 0.0, 0.0, 0.0, 0.0, 0.0, 0.0, 0.0, 0.0, 0.0, 0.0, 0.0, 0.0, 0.0, 0.0, 0.0, 0.0, 0.0, 0.0, 0.0, 0.0, 0.0, 0.0, 0.0, 0.0, 0.0, 0.0, 0.0, 0.0, 0.0, 0.0, 0.0, 0.0, 0.0, 0.0, 0.0, 0.0, 0.0, 0.0, 0.0, 0.0, 0.0, 1.0, 0.4323, 1.0, 0.4323, 1.0, 0.4323, 1.0, 0.4323, 1.0, 0.4323, 1.0, 0.4323, 1.0, 0.4323, 1.0, 0.4323, 1.0, 0.4323, 1.0, 0.4323, 1.0, 0.4323, 1.0, 0.4323, 1.0, 0.4323, 1.0, 0.4323, 1.0, 0.4323, 1.0, 0.4323, 1.0, 0.4323, 1.0, 0.4323, 1.0, 0.4323, 1.0, 0.4323, 1.0, 0.4323, 1.0, 0.4323, 1.0, 0.4323, 1.0, 0.4323, 1.0, 0.4323, 1.0, 0.4323, 1.0, 0.4323, 1.0, 0.4323, 1.0, 0.4323, 1.0, 0.4323, 1.0, 0.4323, 1.0, 0.4323, 1.0, 0.4323, 1.0, 0.4323, 1.0, 0.4323, 1.0, 0.4323, 1.0, 0.4323, 1.0, 0.4323, 1.0, 0.4323, 1.0, 0.4323, 1.0, 0.4323, 1.0, 0.4323, 1.0, 0.4323, 1.0, 0.4323, 1.0, 0.4323, 1.0, 0.4323, 1.0, 0.4323, 1.0, 0.4323, 1.0, 0.4323, 1.0, 0.4323, 1.0, 0.4323, 1.0, 0.4323, 1.0, 0.4323, 1.0, 0.4323, 1.0, 0.4323, 1.0, 0.4323, 1.0, 0.4323, 1.0, 0.4323, 1.0, 0.4323, 1.0, 0.4323, 1.0, 0.4323, 1.0, 0.4323, 1.0, 0.4323, 1.0, 0.4323, 1.0, 0.4323, 1.0, 0.4323, 1.0, 0.4323, 1.0, 0.4323, 1.0, 0.4323, 1.0, 0.4323, 1.0, 0.4323, 1.0, 0.4323, 1.0, 0.4323, 1.0, 0.4323, 1.0, 0.4323, 1.0, 0.4323, 1.0, 0.4323, 1.0, 0.4323, 1.0, 0.4323, 1.0, 0.4323, 1.0, 0.4323, 1.0, 0.4323, 1.0, 0.4323, 1.0, 0.4323, 1.0, 0.4323, 1.0, 0.4323, 1.0, 0.4323, 1.0, 0.4323, 1.0, 0.4323, 1.0, 0.4323, 1.0, 0.4323, 1.0, 0.4323, 1.0, 0.4323, 1.0, 0.4323, 1.0, 0.4323, 1.0, 0.4323, 1.0, 0.4323, 1.0, 0.4323, 1.0, 0.4323, 1.0, 0.4323, 1.0, 0.4323, 1.0, 0.4323, 1.0, 0.4323, 1.0, 0.4323, 1.0, 0.4323, 1.0, 0.4323, 1.0, 0.4323, 1.0, 0.4323, 1.0, 0.4323, 1.0, 0.4323, 1.0, 0.4323, 1.0, 0.4323, 1.0, 0.4323, 1.0, 0.4323, 1.0, 0.4323, 1.0, 0.4323, 1.0, 0.4323, 1.0, 0.4323, 1.0, 0.4323, 1.0, 0.4323, 1.0, 0.4323, 1.0, 0.4323, 1.0, 0.4323, 1.0, 0.4323, 1.0, 0.4323, 1.0, 0.4323, 1.0, 0.4323, 1.0, 0.4323, 1.0, 0.4323, 1.0, 0.4323, 1.0, 0.4323, 1.0, 0.4323, 1.0, 0.4323, 1.0, 0.4323, 1.0, 0.4323, 1.0, 0.4323, 1.0, 0.4323, 1.0, 0.4323, 1.0, 0.4323, 1.0, 0.4323, 1.0, 0.4323, 1.0, 0.4323, 1.0, 0.4323, 1.0, 0.4323, 1.0, 0.4323, 1.0, 0.4323, 1.0, 0.4323, 1.0, 0.4323, 1.0, 0.4323, 1.0, 0.4323, 1.0, 0.4323, 1.0, 0.4323, 1.0, 0.4323, 1.0, 0.4323, 1.0, 0.4323, 1.0, 0.4323, 1.0, 0.4323, 1.0, 0.4323, 1.0, 0.4323, 1.0, 0.4323, 1.0, 0.4323, 1.0, 0.4323, 1.0, 0.4323, 1.0, 0.4323, 1.0, 0.4323, 1.0, 0.4323, 1.0, 0.4323, 1.0, 0.4323, 1.0, 0.4323, 1.0, 0.4323, 1.0, 0.4323, 1.0, 0.4323, 1.0, 0.4323, 1.0, 0.4323, 1.0, 0.4323, 1.0, 0.4323, 1.0, 0.4323, 1.0, 0.4323, 1.0, 0.4323, 1.0, 0.4323, 1.0, 0.4323, 1.0, 0.4323, 1.0, 0.4323, 1.0, 0.4323, 1.0, 0.4323, 1.0, 0.4323, 1.0, 0.4323, 1.0, 0.4323, 1.0, 0.4323, 1.0, 0.4323, 1.0, 0.4323, 1.0, 0.4323, 1.0, 0.4323, 1.0, 0.4323, 1.0, 0.4323, 1.0, 0.4323, 1.0, 0.4323, 1.0, 0.4323, 1.0, 0.4323, 1.0, 0.4323, 1.0, 0.4323, 1.0, 0.4323, 1.0, 0.4323, 1.0, 0.4323, 1.0, 0.4323, 1.0, 0.4323, 1.0, 0.4323, 1.0, 0.4323, 1.0, 0.4323, 1.0, 0.4323, 1.0, 0.4323, 1.0, 0.4323, 1.0, 0.4323, 1.0, 0.4323, 1.0, 0.4323, 1.0, 0.4323, 1.0, 0.4323, 1.0, 0.4323, 1.0, 0.4323, 1.0, 0.4323, 1.0, 0.4323, 1.0, 0.4323, 1.0, 0.4323, 1.0, 0.4323, 1.0, 0.4323, 1.0, 0.4323, 1.0, 0.4323, 1.0, 0.4323, 1.0, 0.4323, 1.0, 0.4323, 1.0, 0.4323, 1.0, 0.4323, 1.0, 0.4323, 1.0, 0.4323, 1.0, 0.4323, 1.0, 0.4323, 1.0, 0.4323, 1.0, 0.4323, 1.0, 0.4323, 1.0, 0.4323, 1.0, 0.4323, 1.0, 0.4323, 1.0, 0.4323, 1.0, 0.4323, 1.0, 0.4323, 1.0, 0.4323, 1.0, 0.4323, 1.0, 0.4323, 1.0, 0.4323, 1.0, 0.4323, 1.0, 0.4323, 1.0, 0.4323, 1.0, 0.4323, 1.0, 0.4323, 1.0, 0.4323, 1.0, 0.4323, 1.0, 0.4323, 1.0, 0.4323, 1.0, 0.4323, 1.0, 0.4323, 1.0, 0.4323, 1.0, 0.4323, 1.0, 0.4323, 1.0, 0.4323, 1.0, 0.4323, 1.0, 0.4323, 1.0, 0.4323, 1.0, 0.4323, 1.0, 0.4323, 1.0, 0.4323, 1.0, 0.4323, 1.0, 0.4323, 1.0, 0.4323, 1.0, 0.4323, 1.0, 0.4323, 1.0, 0.4323, 1.0, 0.4323, 1.0, 0.4323, 1.0, 0.4323, 1.0, 0.4323, 1.0, 0.4323, 1.0, 0.4323, 1.0, 0.4323, 1.0, 0.4323, 1.0, 0.4323, 1.0, 0.4323, 1.0, 0.4323, 1.0, 0.4323, 1.0, 0.4323, 1.0, 0.4323, 1.0, 0.4323, 1.0, 0.4323, 1.0, 0.4323, 1.0, 0.4323, 1.0, 0.4323, 0.0, 0.0, 0.0, 0.0, 1.0, 0.4323, 1.0, 0.4504, 1.0, 0.4504, 1.0, 0.0, 1.0, 0.4105, 1.0, 0.4105, 0.0, 0.0, 0.0, 0.0, 0.0, 0.0, 0.0, 0.0, 0.0, 0.0, 0.0, 0.0, 0.0, 0.0, 0.0, 0.0, 0.0, 0.0, 0.0, 0.0, 0.0, 0.0, 0.0, 0.0, 0.0, 0.0, 0.0, 0.0, 0.0, 0.0, 0.0, 0.0, 0.0, 0.0, 0.0, 0.0, 0.0, 0.0, 0.0, 0.0, 0.0, 0.0, 0.0, 0.0, 0.0, 0.0, 0.0, 0.0, 0.0, 0.0, 0.0, 0.0, 0.0, 0.0, 0.0, 0.0, 0.0, 0.0, 0.0, 0.0, 0.0, 0.0, 0.0, 0.0, 0.0, 0.0, 0.0, 0.0, 0.0, 0.0, 0.0, 0.0, 0.0, 0.0, 0.0, 0.0, 0.0, 0.0, 0.0, 0.0, 0.0, 0.0, 0.0, 0.0, 0.0, 0.0, 0.0, 0.0, 0.0, 0.0, 0.0, 0.0, 0.0, 0.0, 0.0, 0.0, 0.0, 0.0, 0.0, 0.0, 0.0, 0.0, 0.0, 0.0, 0.0, 0.0, 0.0, 0.0, 0.0, 0.0, 0.0, 0.0, 0.0, 0.0, 0.0, 0.0, 0.0, 0.0, 0.0, 0.0, 0.0, 0.0, 0.0, 0.0, 0.0, 0.0, 0.0, 0.0, 0.0, 0.0, 0.0, 0.0, 0.0, 0.0, 0.0, 0.0, 0.0, 0.0, 0.0, 0.0, 0.0, 0.0, 0.0, 0.0, 0.0, 0.0, 0.0, 0.0, 0.0, 0.0, 0.0, 0.0, 0.0, 0.0, 0.0, 0.0, 0.0, 0.0, 0.0, 0.0, 0.0, 0.0, 0.0, 0.0, 0.0, 0.0, 0.0, 0.0, 0.0, 0.0, 0.0, 0.0, 0.0, 0.0, 0.0, 0.0, 0.0, 0.0, 0.0, 0.0, 0.0, 0.0, 0.0, 0.0, 0.0, 0.0, 0.0, 0.0, 0.0, 0.0, 0.0, 0.0, 0.0, 0.0, 0.0, 0.0, 0.0, 0.0, 0.0, 0.0, 0.0, 0.0, 0.0, 0.0, 0.0, 0.0, 0.0, 0.0, 0.0, 0.0, 0.0, 0.0, 0.0, 0.0, 0.0, 0.0, 0.0, 0.0, 0.0, 0.0, 0.0, 0.0, 0.0, 0.0, 0.0, 0.0, 0.0, 0.0, 0.0, 0.0, 0.0, 0.0, 0.0, 0.0, 0.0, 0.0, 0.0, 0.0, 0.0, 0.0, 0.0, 0.0, 0.0, 0.0, 0.0, 0.0, 0.0, 0.0, 0.0, 0.0, 0.0, 0.0, 0.0, 0.0, 0.0, 0.0, 0.0, 0.0, 0.0, 0.0, 0.0, 0.0, 0.0, 0.0, 0.0, 0.0, 0.0, 0.0, 0.0, 0.0, 0.0, 0.0, 0.0, 0.0, 0.0, 0.0, 0.0, 0.0, 0.0, 0.0, 0.0, 0.0, 0.0, 0.0, 0.0, 0.0, 0.0, 0.0, 0.0, 0.0, 0.0, 0.0, 0.0, 0.0, 0.0, 0.0, 0.0, 0.0, 0.0, 0.0, 0.0, 0.0, 0.0, 0.0, 0.0, 0.0, 0.0, 0.0, 0.0, 0.0, 0.0, 0.0, 0.0, 0.0, 0.0, 0.0, 0.0, 0.0, 0.0, 0.0, 0.0, 0.0, 0.0, 0.0, 0.0, 0.0, 0.0, 0.0, 0.0, 0.0, 0.0, 0.0, 0.0, 0.0, 0.0, 0.0, 0.0, 0.0, 0.0, 0.0, 0.0, 0.0, 0.0, 0.0, 0.0, 0.0, 0.0, 0.0, 0.0, 0.0, 0.0, 0.0, 0.0, 0.0, 0.0, 0.0, 0.0, 0.0, 0.0, 0.0, 0.0, 0.0, 0.0, 0.0, 0.0, 0.0, 0.0, 0.0, 0.0, 0.0, 0.0, 0.0, 0.0, 0.0])
me_plane.use_remesh_fix_poles = True
me_plane.use_remesh_preserve_attributes = False
me_plane.use_mirror_vertex_groups = False
me_plane.update()

# ---- objects
ob_light = bpy.data.objects.new('Light', light_light)
ob_camera = bpy.data.objects.new('Camera', cam_camera)
ob_empty = bpy.data.objects.new('Empty', None)
ob_plane = bpy.data.objects.new('Plane', me_plane)
ob_empty_001 = bpy.data.objects.new('Empty.001', None)

# ---- transforms, parenting, visibility, modifiers, constraints
ob_light.location = (4.076, 1.005, 5.904)
ob_light.rotation_euler = (0.6503, 0.05522, 1.866)
ob_light.lock_rotations_4d = False
ob_light.empty_display_type = 'ARROWS'
ob_light.color = (0.0, 0.0, 0.0, 0.0)
ob_light.lineart.crease_threshold = 0.0
ob_camera.location = (7.359, -6.926, 4.958)
ob_camera.rotation_euler = (1.109, 0.0, 0.8149)
ob_camera.lock_rotations_4d = False
ob_camera.empty_display_type = 'ARROWS'
ob_camera.color = (0.0, 0.0, 0.0, 0.0)
ob_camera.display_type = 'WIRE'
ob_camera.lineart.crease_threshold = 0.0
ob_empty.location = (0.0, 0.0, 0.0)
ob_empty.rotation_euler = (1.571, -0.0, 1.571)
ob_empty.scale = (-1.0, 1.0, 1.0)
ob_empty.empty_display_type = 'IMAGE'
ob_empty.empty_display_size = 5.0
ob_empty.empty_image_depth = 'FRONT'
ob_empty.use_empty_image_alpha = True
ob_empty.color = (1.0, 1.0, 1.0, 0.06944)
ob_empty.lineart.crease_threshold = 0.0
ob_plane.location = (0.0, 0.0, 0.0)
ob_plane.rotation_euler = (-0.0, 1.571, 0.0)
ob_plane.lineart.crease_threshold = 0.0
_m = ob_plane.modifiers.new('Mirror', 'MIRROR')
_m.use_axis = (False, False, True)
_m.use_clip = True
_m = ob_plane.modifiers.new('Bevel', 'BEVEL')
_m.segments = 4
_m.limit_method = 'WEIGHT'
_m = ob_plane.modifiers.new('Auto Smooth', 'NODES')
_m.node_group = ng_auto_smooth
_gi = [s.identifier for s in ng_auto_smooth.interface.items_tree if s.item_type == 'SOCKET' and s.in_out == 'INPUT']
_m[_gi[1]] = 3.142  # Angle
ob_empty_001.location = (-0.3168, 0.2684, 1.376)
ob_empty_001.rotation_euler = (1.571, -0.0, 1.571)
ob_empty_001.scale = (0.3976, 0.3976, 0.3976)
ob_empty_001.empty_display_type = 'IMAGE'
ob_empty_001.empty_display_size = 5.0
ob_empty_001.use_empty_image_alpha = True
ob_empty_001.color = (1.0, 1.0, 1.0, 0.6458)
ob_empty_001.lineart.crease_threshold = 0.0

# ---- collection membership
col_collection.objects.link(ob_light)
col_collection.objects.link(ob_camera)
col_collection.objects.link(ob_empty)
col_collection.objects.link(ob_plane)
col_collection.objects.link(ob_empty_001)

# ---- scene / render settings (as saved in the file)
scene.camera = ob_camera
scene.frame_start = 1; scene.frame_end = 250; scene.frame_set(2)
scene.render.engine = 'BLENDER_EEVEE_NEXT'
scene.cycles.use_denoising = False
scene.cycles.samples = 128
scene.cycles.sampling_pattern = 'TABULATED_SOBOL'
scene.cycles.use_adaptive_sampling = False
scene.cycles.use_light_tree = False
scene.view_settings.view_transform = 'Filmic'
bpy.context.view_layer.update()
